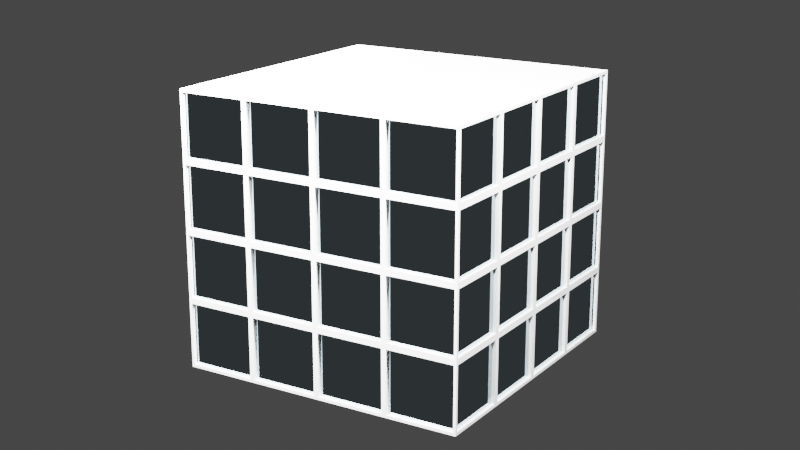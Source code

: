 # Source: Ofis.blend  (saved by Blender 3.5.10; exported with 4.5.12 LTS)
import bpy
from mathutils import Matrix  # noqa: F401  (used for matrix-valued properties, if any)

bpy.ops.wm.read_factory_settings(use_empty=True)
scene = bpy.context.scene
scene.name = 'Scene'

# ---- collections
col_collection = bpy.data.collections.new('Collection'); scene.collection.children.link(col_collection)

# ---- materials (node trees are filled in below, after node groups)
mat_material_001 = bpy.data.materials.new('Material.001')
mat_material_002 = bpy.data.materials.new('Material.002')

# ---- material node trees
mat_material_001.use_nodes = True; mat_material_001.node_tree.nodes.clear()
_N = mat_material_001.node_tree.nodes; _L = mat_material_001.node_tree.links
n0 = _N.new('ShaderNodeBsdfPrincipled'); n0.name = 'Principled BSDF'; n0.location = (10, 300)
n0.distribution = 'GGX'
n0.subsurface_method = 'RANDOM_WALK_SKIN'
n0.inputs[0].default_value = (1.0, 1.0, 1.0, 1.0)
n0.inputs[3].default_value = 1.45
n0.inputs[27].default_value = (0.0, 0.0, 0.0, 1.0)
n0.inputs[28].default_value = 1.0
n1 = _N.new('ShaderNodeOutputMaterial'); n1.name = 'Material Output'; n1.location = (300, 300)
_L.new(n0.outputs[0], n1.inputs[0])
n1.is_active_output = True
mat_material_002.use_nodes = True; mat_material_002.node_tree.nodes.clear()
_N = mat_material_002.node_tree.nodes; _L = mat_material_002.node_tree.links
n0 = _N.new('ShaderNodeOutputMaterial'); n0.name = 'Material Output'; n0.location = (342, 218)
n1 = _N.new('ShaderNodeBsdfGlass'); n1.name = 'Glass BSDF'; n1.location = (150, 219)
n1.distribution = 'BECKMANN'
n1.inputs[0].default_value = (0.4419, 0.5356, 0.5806, 1.0)
n1.inputs[2].default_value = 162.0
_L.new(n1.outputs[0], n0.inputs[0])
n0.is_active_output = True

# ---- world
world_world = bpy.data.worlds.new('World'); scene.world = world_world
world_world.use_nodes = True; world_world.node_tree.nodes.clear()
_N = world_world.node_tree.nodes; _L = world_world.node_tree.links
n0 = _N.new('ShaderNodeOutputWorld'); n0.name = 'World Output'; n0.location = (300, 300)
n1 = _N.new('ShaderNodeBackground'); n1.name = 'Background'; n1.location = (10, 300)
n1.inputs[0].default_value = (0.05088, 0.05088, 0.05088, 1.0)
_L.new(n1.outputs[0], n0.inputs[0])
n0.is_active_output = True
world_world.color = (0.05088, 0.05088, 0.05088)
world_world.use_sun_shadow = False
world_world.sun_shadow_jitter_overblur = 0.0

# ---- cameras
cam_camera_001 = bpy.data.cameras.new('Camera.001')
cam_camera_001.lens = 61.0

# ---- lights
light_trilamp_back = bpy.data.lights.new('TriLamp-Back', 'AREA')
light_trilamp_back.transmission_factor = 0.0
light_trilamp_back.energy = 3131.0
light_trilamp_back.shadow_maximum_resolution = 0.006
light_trilamp_back.use_absolute_resolution = True
light_trilamp_fill = bpy.data.lights.new('TriLamp-Fill', 'AREA')
light_trilamp_fill.transmission_factor = 0.0
light_trilamp_fill.energy = 3131.0
light_trilamp_fill.shadow_maximum_resolution = 0.006
light_trilamp_fill.use_absolute_resolution = True
light_trilamp_key = bpy.data.lights.new('TriLamp-Key', 'AREA')
light_trilamp_key.transmission_factor = 0.0
light_trilamp_key.energy = 6261.0
light_trilamp_key.shadow_maximum_resolution = 0.006
light_trilamp_key.use_absolute_resolution = True

# ---- meshes
me_cube_004 = bpy.data.meshes.new('Cube.004')
me_cube_004.from_pydata([(-1.0, -1.0, -1.0), (-1.0, 1.0, -1.0), (1.0, -1.0, -1.0), (1.0, 1.0, -1.0), (-1.0, -1.0, 0.6063), (-1.0, 1.0, 0.6063), (1.0, 1.0, 0.6063), (1.0, -1.0, 0.6063), (-1.0, 0.0, -1.0), (-1.0, 1.0, -0.1968), (0.0, 1.0, -1.0), (1.0, 1.0, -0.1968), (1.0, 0.0, -1.0), (1.0, -1.0, -0.1968), (0.0, -1.0, -1.0), (-1.0, -1.0, -0.1968), (0.0, -1.0, 0.6063), (1.0, 0.0, 0.6063), (0.0, 1.0, 0.6063), (-1.0, 0.0, 0.6063), (-1.0, 0.0, -0.1968), (0.0, 1.0, -0.1968), (1.0, 0.0, -0.1968), (0.0, -1.0, -0.1968), (0.0, 0.0, -1.0), (0.0, 0.0, 0.6063), (-1.0, -0.5, -1.0), (-1.0, 1.0, -0.5984), (-0.5, 1.0, -1.0), (1.0, 1.0, -0.5984), (1.0, 0.5, -1.0), (1.0, -1.0, -0.5984), (0.5, -1.0, -1.0), (-1.0, -1.0, 0.2047), (-0.5, -1.0, 0.6063), (1.0, -0.5, 0.6063), (0.5, 1.0, 0.6063), (-1.0, 0.5, 0.6063), (-1.0, 0.5, -1.0), (-1.0, 1.0, 0.2047), (0.5, 1.0, -1.0), (1.0, 1.0, 0.2047), (1.0, -0.5, -1.0), (1.0, -1.0, 0.2047), (-0.5, -1.0, -1.0), (-1.0, -1.0, -0.5984), (0.5, -1.0, 0.6063), (1.0, 0.5, 0.6063), (-0.5, 1.0, 0.6063), (-1.0, -0.5, 0.6063), (-1.0, 0.5, -0.1968), (-1.0, -0.5, -0.1968), (-1.0, 0.0, -0.5984), (-1.0, 0.0, 0.2047), (0.5, 1.0, -0.1968), (-0.5, 1.0, -0.1968), (0.0, 1.0, -0.5984), (0.0, 1.0, 0.2047), (1.0, -0.5, -0.1968), (1.0, 0.5, -0.1968), (1.0, 0.0, -0.5984), (1.0, 0.0, 0.2047), (-0.5, -1.0, -0.1968), (0.5, -1.0, -0.1968), (0.0, -1.0, -0.5984), (0.0, -1.0, 0.2047), (0.0, -0.5, -1.0), (0.0, 0.5, -1.0), (-0.5, 0.0, -1.0), (0.5, 0.0, -1.0), (-0.5, 0.0, 0.6063), (0.5, 0.0, 0.6063), (0.0, -0.5, 0.6063), (0.0, 0.5, 0.6063), (0.5, 0.5, 0.6063), (0.5, -0.5, 0.6063), (-0.5, -0.5, 0.6063), (0.5, 0.5, -1.0), (-0.5, 0.5, -1.0), (-0.5, -0.5, -1.0), (0.5, -1.0, 0.2047), (0.5, -1.0, -0.5984), (-0.5, -1.0, -0.5984), (1.0, 0.5, 0.2047), (1.0, 0.5, -0.5984), (1.0, -0.5, -0.5984), (-0.5, 1.0, 0.2047), (-0.5, 1.0, -0.5984), (0.5, 1.0, -0.5984), (-1.0, -0.5, 0.2047), (-1.0, -0.5, -0.5984), (-1.0, 0.5, -0.5984), (-1.0, 0.5, 0.2047), (0.5, 1.0, 0.2047), (1.0, -0.5, 0.2047), (-0.5, -1.0, 0.2047), (0.5, -0.5, -1.0), (-0.5, 0.5, 0.6063), (-0.5178, -1.0, 0.2226), (-0.5178, -1.0, 0.5885), (-0.9822, -1.0, 0.5885), (-0.9822, -1.0, 0.2226), (1.0, -0.5178, 0.2226), (1.0, -0.5178, 0.5885), (1.0, -0.9822, 0.5885), (1.0, -0.9822, 0.2226), (0.5178, 1.0, 0.2226), (0.5178, 1.0, 0.5885), (0.9822, 1.0, 0.5885), (0.9822, 1.0, 0.2226), (-1.0, 0.5178, 0.2226), (-1.0, 0.5178, 0.5885), (-1.0, 0.9822, 0.5885), (-1.0, 0.9822, 0.2226), (-1.0, 0.5178, -0.5806), (-1.0, 0.5178, -0.2147), (-1.0, 0.9822, -0.2147), (-1.0, 0.9822, -0.5806), (-1.0, -0.4822, -0.5806), (-1.0, -0.4822, -0.2147), (-1.0, -0.01785, -0.2147), (-1.0, -0.01785, -0.5806), (-1.0, -0.4822, 0.2226), (-1.0, -0.4822, 0.5885), (-1.0, -0.01785, 0.5885), (-1.0, -0.01785, 0.2226), (0.5178, 1.0, -0.5806), (0.5178, 1.0, -0.2147), (0.9822, 1.0, -0.2147), (0.9822, 1.0, -0.5806), (-0.4822, 1.0, -0.5806), (-0.4822, 1.0, -0.2147), (-0.01785, 1.0, -0.2147), (-0.01785, 1.0, -0.5806), (-0.4822, 1.0, 0.2226), (-0.4822, 1.0, 0.5885), (-0.01785, 1.0, 0.5885), (-0.01785, 1.0, 0.2226), (1.0, -0.5178, -0.5806), (1.0, -0.5178, -0.2147), (1.0, -0.9822, -0.2147), (1.0, -0.9822, -0.5806), (1.0, 0.4822, -0.5806), (1.0, 0.4822, -0.2147), (1.0, 0.01785, -0.2147), (1.0, 0.01785, -0.5806), (1.0, 0.4822, 0.2226), (1.0, 0.4822, 0.5885), (1.0, 0.01785, 0.5885), (1.0, 0.01785, 0.2226), (-0.5178, -1.0, -0.5806), (-0.5178, -1.0, -0.2147), (-0.9822, -1.0, -0.2147), (-0.9822, -1.0, -0.5806), (0.4822, -1.0, -0.5806), (0.4822, -1.0, -0.2147), (0.01785, -1.0, -0.2147), (0.01785, -1.0, -0.5806), (0.4822, -1.0, 0.2226), (0.4822, -1.0, 0.5885), (0.01785, -1.0, 0.5885), (0.01785, -1.0, 0.2226), (0.4822, -1.0, -0.179), (0.4822, -1.0, 0.1869), (0.01785, -1.0, 0.1869), (0.01785, -1.0, -0.179), (0.9822, -1.0, -0.179), (0.9822, -1.0, 0.1869), (0.5178, -1.0, 0.1869), (0.5178, -1.0, -0.179), (0.9822, -1.0, 0.2226), (0.9822, -1.0, 0.5885), (0.5178, -1.0, 0.5885), (0.5178, -1.0, 0.2226), (0.4822, -1.0, -0.9822), (0.4822, -1.0, -0.6163), (0.01785, -1.0, -0.6163), (0.01785, -1.0, -0.9822), (0.9822, -1.0, -0.9822), (0.9822, -1.0, -0.6163), (0.5178, -1.0, -0.6163), (0.5178, -1.0, -0.9822), (0.9822, -1.0, -0.5806), (0.9822, -1.0, -0.2147), (0.5178, -1.0, -0.2147), (0.5178, -1.0, -0.5806), (-0.5178, -1.0, -0.9822), (-0.5178, -1.0, -0.6163), (-0.9822, -1.0, -0.6163), (-0.9822, -1.0, -0.9822), (-0.01785, -1.0, -0.9822), (-0.01785, -1.0, -0.6163), (-0.4822, -1.0, -0.6163), (-0.4822, -1.0, -0.9822), (-0.01785, -1.0, -0.5806), (-0.01785, -1.0, -0.2147), (-0.4822, -1.0, -0.2147), (-0.4822, -1.0, -0.5806), (1.0, 0.4822, -0.179), (1.0, 0.4822, 0.1869), (1.0, 0.01785, 0.1869), (1.0, 0.01785, -0.179), (1.0, 0.9822, -0.179), (1.0, 0.9822, 0.1869), (1.0, 0.5178, 0.1869), (1.0, 0.5178, -0.179), (1.0, 0.9822, 0.2226), (1.0, 0.9822, 0.5885), (1.0, 0.5178, 0.5885), (1.0, 0.5178, 0.2226), (1.0, 0.4822, -0.9822), (1.0, 0.4822, -0.6163), (1.0, 0.01785, -0.6163), (1.0, 0.01785, -0.9822), (1.0, 0.9822, -0.9822), (1.0, 0.9822, -0.6163), (1.0, 0.5178, -0.6163), (1.0, 0.5178, -0.9822), (1.0, 0.9822, -0.5806), (1.0, 0.9822, -0.2147), (1.0, 0.5178, -0.2147), (1.0, 0.5178, -0.5806), (1.0, -0.5178, -0.9822), (1.0, -0.5178, -0.6163), (1.0, -0.9822, -0.6163), (1.0, -0.9822, -0.9822), (1.0, -0.01785, -0.9822), (1.0, -0.01785, -0.6163), (1.0, -0.4822, -0.6163), (1.0, -0.4822, -0.9822), (1.0, -0.01785, -0.5806), (1.0, -0.01785, -0.2147), (1.0, -0.4822, -0.2147), (1.0, -0.4822, -0.5806), (-0.4822, 1.0, -0.179), (-0.4822, 1.0, 0.1869), (-0.01785, 1.0, 0.1869), (-0.01785, 1.0, -0.179), (-0.9822, 1.0, -0.179), (-0.9822, 1.0, 0.1869), (-0.5178, 1.0, 0.1869), (-0.5178, 1.0, -0.179), (-0.9822, 1.0, 0.2226), (-0.9822, 1.0, 0.5885), (-0.5178, 1.0, 0.5885), (-0.5178, 1.0, 0.2226), (-0.4822, 1.0, -0.9822), (-0.4822, 1.0, -0.6163), (-0.01785, 1.0, -0.6163), (-0.01785, 1.0, -0.9822), (-0.9822, 1.0, -0.9822), (-0.9822, 1.0, -0.6163), (-0.5178, 1.0, -0.6163), (-0.5178, 1.0, -0.9822), (-0.9822, 1.0, -0.5806), (-0.9822, 1.0, -0.2147), (-0.5178, 1.0, -0.2147), (-0.5178, 1.0, -0.5806), (0.5178, 1.0, -0.9822), (0.5178, 1.0, -0.6163), (0.9822, 1.0, -0.6163), (0.9822, 1.0, -0.9822), (0.01785, 1.0, -0.9822), (0.01785, 1.0, -0.6163), (0.4822, 1.0, -0.6163), (0.4822, 1.0, -0.9822), (0.01785, 1.0, -0.5806), (0.01785, 1.0, -0.2147), (0.4822, 1.0, -0.2147), (0.4822, 1.0, -0.5806), (-1.0, -0.4822, -0.179), (-1.0, -0.4822, 0.1869), (-1.0, -0.01785, 0.1869), (-1.0, -0.01785, -0.179), (-1.0, -0.9822, -0.179), (-1.0, -0.9822, 0.1869), (-1.0, -0.5178, 0.1869), (-1.0, -0.5178, -0.179), (-1.0, -0.9822, 0.2226), (-1.0, -0.9822, 0.5885), (-1.0, -0.5178, 0.5885), (-1.0, -0.5178, 0.2226), (-1.0, -0.4822, -0.9822), (-1.0, -0.4822, -0.6163), (-1.0, -0.01785, -0.6163), (-1.0, -0.01785, -0.9822), (-1.0, -0.9822, -0.9822), (-1.0, -0.9822, -0.6163), (-1.0, -0.5178, -0.6163), (-1.0, -0.5178, -0.9822), (-1.0, -0.9822, -0.5806), (-1.0, -0.9822, -0.2147), (-1.0, -0.5178, -0.2147), (-1.0, -0.5178, -0.5806), (-1.0, 0.5178, -0.9822), (-1.0, 0.5178, -0.6163), (-1.0, 0.9822, -0.6163), (-1.0, 0.9822, -0.9822), (-1.0, 0.01785, -0.9822), (-1.0, 0.01785, -0.6163), (-1.0, 0.4822, -0.6163), (-1.0, 0.4822, -0.9822), (-1.0, 0.01785, -0.5806), (-1.0, 0.01785, -0.2147), (-1.0, 0.4822, -0.2147), (-1.0, 0.4822, -0.5806), (-1.0, 0.5178, -0.179), (-1.0, 0.5178, 0.1869), (-1.0, 0.9822, 0.1869), (-1.0, 0.9822, -0.179), (-1.0, 0.01785, -0.179), (-1.0, 0.01785, 0.1869), (-1.0, 0.4822, 0.1869), (-1.0, 0.4822, -0.179), (-1.0, 0.01785, 0.2226), (-1.0, 0.01785, 0.5885), (-1.0, 0.4822, 0.5885), (-1.0, 0.4822, 0.2226), (0.5178, 1.0, -0.179), (0.5178, 1.0, 0.1869), (0.9822, 1.0, 0.1869), (0.9822, 1.0, -0.179), (0.01785, 1.0, -0.179), (0.01785, 1.0, 0.1869), (0.4822, 1.0, 0.1869), (0.4822, 1.0, -0.179), (0.01785, 1.0, 0.2226), (0.01785, 1.0, 0.5885), (0.4822, 1.0, 0.5885), (0.4822, 1.0, 0.2226), (1.0, -0.5178, -0.179), (1.0, -0.5178, 0.1869), (1.0, -0.9822, 0.1869), (1.0, -0.9822, -0.179), (1.0, -0.01785, -0.179), (1.0, -0.01785, 0.1869), (1.0, -0.4822, 0.1869), (1.0, -0.4822, -0.179), (1.0, -0.01785, 0.2226), (1.0, -0.01785, 0.5885), (1.0, -0.4822, 0.5885), (1.0, -0.4822, 0.2226), (-0.5178, -1.0, -0.179), (-0.5178, -1.0, 0.1869), (-0.9822, -1.0, 0.1869), (-0.9822, -1.0, -0.179), (-0.01785, -1.0, -0.179), (-0.01785, -1.0, 0.1869), (-0.4822, -1.0, 0.1869), (-0.4822, -1.0, -0.179), (-0.01785, -1.0, 0.2226), (-0.01785, -1.0, 0.5885), (-0.4822, -1.0, 0.5885), (-0.4822, -1.0, 0.2226), (-0.5178, -0.9773, 0.5885), (-0.5178, -0.9773, 0.2226), (-0.9822, -0.9773, 0.2226), (-0.9822, -0.9773, 0.5885), (0.9773, -0.5178, 0.5885), (0.9773, -0.5178, 0.2226), (0.9773, -0.9822, 0.2226), (0.9773, -0.9822, 0.5885), (0.5178, 0.9773, 0.5885), (0.5178, 0.9773, 0.2226), (0.9822, 0.9773, 0.2226), (0.9822, 0.9773, 0.5885), (-0.9773, 0.5178, 0.5885), (-0.9773, 0.5178, 0.2226), (-0.9773, 0.9822, 0.2226), (-0.9773, 0.9822, 0.5885), (-0.9773, 0.5178, -0.2147), (-0.9773, 0.5178, -0.5806), (-0.9773, 0.9822, -0.5806), (-0.9773, 0.9822, -0.2147), (-0.9773, -0.4822, -0.2147), (-0.9773, -0.4822, -0.5806), (-0.9773, -0.01785, -0.5806), (-0.9773, -0.01785, -0.2147), (-0.9773, -0.4822, 0.5885), (-0.9773, -0.4822, 0.2226), (-0.9773, -0.01785, 0.2226), (-0.9773, -0.01785, 0.5885), (0.5178, 0.9773, -0.2147), (0.5178, 0.9773, -0.5806), (0.9822, 0.9773, -0.5806), (0.9822, 0.9773, -0.2147), (-0.4822, 0.9773, -0.2147), (-0.4822, 0.9773, -0.5806), (-0.01785, 0.9773, -0.5806), (-0.01785, 0.9773, -0.2147), (-0.4822, 0.9773, 0.5885), (-0.4822, 0.9773, 0.2226), (-0.01785, 0.9773, 0.2226), (-0.01785, 0.9773, 0.5885), (0.9773, -0.5178, -0.2147), (0.9773, -0.5178, -0.5806), (0.9773, -0.9822, -0.5806), (0.9773, -0.9822, -0.2147), (0.9773, 0.4822, -0.2147), (0.9773, 0.4822, -0.5806), (0.9773, 0.01785, -0.5806), (0.9773, 0.01785, -0.2147), (0.9773, 0.4822, 0.5885), (0.9773, 0.4822, 0.2226), (0.9773, 0.01785, 0.2226), (0.9773, 0.01785, 0.5885), (-0.5178, -0.9773, -0.2147), (-0.5178, -0.9773, -0.5806), (-0.9822, -0.9773, -0.5806), (-0.9822, -0.9773, -0.2147), (0.4822, -0.9773, -0.2147), (0.4822, -0.9773, -0.5806), (0.01785, -0.9773, -0.5806), (0.01785, -0.9773, -0.2147), (0.4822, -0.9773, 0.5885), (0.4822, -0.9773, 0.2226), (0.01785, -0.9773, 0.2226), (0.01785, -0.9773, 0.5885), (0.4822, -0.9773, 0.1869), (0.4822, -0.9773, -0.179), (0.01785, -0.9773, -0.179), (0.01785, -0.9773, 0.1869), (0.9822, -0.9773, 0.1869), (0.9822, -0.9773, -0.179), (0.5178, -0.9773, -0.179), (0.5178, -0.9773, 0.1869), (0.9822, -0.9773, 0.5885), (0.9822, -0.9773, 0.2226), (0.5178, -0.9773, 0.2226), (0.5178, -0.9773, 0.5885), (0.4822, -0.9773, -0.6163), (0.4822, -0.9773, -0.9822), (0.01785, -0.9773, -0.9822), (0.01785, -0.9773, -0.6163), (0.9822, -0.9773, -0.6163), (0.9822, -0.9773, -0.9822), (0.5178, -0.9773, -0.9822), (0.5178, -0.9773, -0.6163), (0.9822, -0.9773, -0.2147), (0.9822, -0.9773, -0.5806), (0.5178, -0.9773, -0.5806), (0.5178, -0.9773, -0.2147), (-0.5178, -0.9773, -0.6163), (-0.5178, -0.9773, -0.9822), (-0.9822, -0.9773, -0.9822), (-0.9822, -0.9773, -0.6163), (-0.01785, -0.9773, -0.6163), (-0.01785, -0.9773, -0.9822), (-0.4822, -0.9773, -0.9822), (-0.4822, -0.9773, -0.6163), (-0.01785, -0.9773, -0.2147), (-0.01785, -0.9773, -0.5806), (-0.4822, -0.9773, -0.5806), (-0.4822, -0.9773, -0.2147), (0.9773, 0.4822, 0.1869), (0.9773, 0.4822, -0.179), (0.9773, 0.01785, -0.179), (0.9773, 0.01785, 0.1869), (0.9773, 0.9822, 0.1869), (0.9773, 0.9822, -0.179), (0.9773, 0.5178, -0.179), (0.9773, 0.5178, 0.1869), (0.9773, 0.9822, 0.5885), (0.9773, 0.9822, 0.2226), (0.9773, 0.5178, 0.2226), (0.9773, 0.5178, 0.5885), (0.9773, 0.4822, -0.6163), (0.9773, 0.4822, -0.9822), (0.9773, 0.01785, -0.9822), (0.9773, 0.01785, -0.6163), (0.9773, 0.9822, -0.6163), (0.9773, 0.9822, -0.9822), (0.9773, 0.5178, -0.9822), (0.9773, 0.5178, -0.6163), (0.9773, 0.9822, -0.2147), (0.9773, 0.9822, -0.5806), (0.9773, 0.5178, -0.5806), (0.9773, 0.5178, -0.2147), (0.9773, -0.5178, -0.6163), (0.9773, -0.5178, -0.9822), (0.9773, -0.9822, -0.9822), (0.9773, -0.9822, -0.6163), (0.9773, -0.01785, -0.6163), (0.9773, -0.01785, -0.9822), (0.9773, -0.4822, -0.9822), (0.9773, -0.4822, -0.6163), (0.9773, -0.01785, -0.2147), (0.9773, -0.01785, -0.5806), (0.9773, -0.4822, -0.5806), (0.9773, -0.4822, -0.2147), (-0.4822, 0.9773, 0.1869), (-0.4822, 0.9773, -0.179), (-0.01785, 0.9773, -0.179), (-0.01785, 0.9773, 0.1869), (-0.9822, 0.9773, 0.1869), (-0.9822, 0.9773, -0.179), (-0.5178, 0.9773, -0.179), (-0.5178, 0.9773, 0.1869), (-0.9822, 0.9773, 0.5885), (-0.9822, 0.9773, 0.2226), (-0.5178, 0.9773, 0.2226), (-0.5178, 0.9773, 0.5885), (-0.4822, 0.9773, -0.6163), (-0.4822, 0.9773, -0.9822), (-0.01785, 0.9773, -0.9822), (-0.01785, 0.9773, -0.6163), (-0.9822, 0.9773, -0.6163), (-0.9822, 0.9773, -0.9822), (-0.5178, 0.9773, -0.9822), (-0.5178, 0.9773, -0.6163), (-0.9822, 0.9773, -0.2147), (-0.9822, 0.9773, -0.5806), (-0.5178, 0.9773, -0.5806), (-0.5178, 0.9773, -0.2147), (0.5178, 0.9773, -0.6163), (0.5178, 0.9773, -0.9822), (0.9822, 0.9773, -0.9822), (0.9822, 0.9773, -0.6163), (0.01785, 0.9773, -0.6163), (0.01785, 0.9773, -0.9822), (0.4822, 0.9773, -0.9822), (0.4822, 0.9773, -0.6163), (0.01785, 0.9773, -0.2147), (0.01785, 0.9773, -0.5806), (0.4822, 0.9773, -0.5806), (0.4822, 0.9773, -0.2147), (-0.9773, -0.4822, 0.1869), (-0.9773, -0.4822, -0.179), (-0.9773, -0.01785, -0.179), (-0.9773, -0.01785, 0.1869), (-0.9773, -0.9822, -0.179), (-0.9773, -0.9822, 0.1869), (-0.9773, -0.5178, -0.179), (-0.9773, -0.5178, 0.1869), (-0.9773, -0.9822, 0.2226), (-0.9773, -0.9822, 0.5885), (-0.9773, -0.5178, 0.2226), (-0.9773, -0.5178, 0.5885), (-0.9773, -0.4822, -0.6163), (-0.9773, -0.4822, -0.9822), (-0.9773, -0.01785, -0.9822), (-0.9773, -0.01785, -0.6163), (-0.9773, -0.9822, -0.9822), (-0.9773, -0.9822, -0.6163), (-0.9773, -0.5178, -0.9822), (-0.9773, -0.5178, -0.6163), (-0.9773, -0.9822, -0.5806), (-0.9773, -0.9822, -0.2147), (-0.9773, -0.5178, -0.5806), (-0.9773, -0.5178, -0.2147), (-0.9773, 0.5178, -0.6163), (-0.9773, 0.5178, -0.9822), (-0.9773, 0.9822, -0.9822), (-0.9773, 0.9822, -0.6163), (-0.9773, 0.01785, -0.6163), (-0.9773, 0.01785, -0.9822), (-0.9773, 0.4822, -0.9822), (-0.9773, 0.4822, -0.6163), (-0.9773, 0.01785, -0.2147), (-0.9773, 0.01785, -0.5806), (-0.9773, 0.4822, -0.5806), (-0.9773, 0.4822, -0.2147), (-0.9773, 0.5178, 0.1869), (-0.9773, 0.5178, -0.179), (-0.9773, 0.9822, -0.179), (-0.9773, 0.9822, 0.1869), (-0.9773, 0.01785, 0.1869), (-0.9773, 0.01785, -0.179), (-0.9773, 0.4822, -0.179), (-0.9773, 0.4822, 0.1869), (-0.9773, 0.01785, 0.5885), (-0.9773, 0.01785, 0.2226), (-0.9773, 0.4822, 0.2226), (-0.9773, 0.4822, 0.5885), (0.5178, 0.9773, 0.1869), (0.5178, 0.9773, -0.179), (0.9822, 0.9773, -0.179), (0.9822, 0.9773, 0.1869), (0.01785, 0.9773, 0.1869), (0.01785, 0.9773, -0.179), (0.4822, 0.9773, -0.179), (0.4822, 0.9773, 0.1869), (0.01785, 0.9773, 0.5885), (0.01785, 0.9773, 0.2226), (0.4822, 0.9773, 0.2226), (0.4822, 0.9773, 0.5885), (0.9773, -0.5178, 0.1869), (0.9773, -0.5178, -0.179), (0.9773, -0.9822, -0.179), (0.9773, -0.9822, 0.1869), (0.9773, -0.01785, 0.1869), (0.9773, -0.01785, -0.179), (0.9773, -0.4822, -0.179), (0.9773, -0.4822, 0.1869), (0.9773, -0.01785, 0.5885), (0.9773, -0.01785, 0.2226), (0.9773, -0.4822, 0.2226), (0.9773, -0.4822, 0.5885), (-0.5178, -0.9773, 0.1869), (-0.5178, -0.9773, -0.179), (-0.9822, -0.9773, -0.179), (-0.9822, -0.9773, 0.1869), (-0.01785, -0.9773, 0.1869), (-0.01785, -0.9773, -0.179), (-0.4822, -0.9773, -0.179), (-0.4822, -0.9773, 0.1869), (-0.01785, -0.9773, 0.5885), (-0.01785, -0.9773, 0.2226), (-0.4822, -0.9773, 0.2226), (-0.4822, -0.9773, 0.5885)], [], [(97, 48, 5, 37), (96, 42, 2, 32), (174, 175, 430, 431), (226, 227, 482, 483), (278, 279, 535, 534), (330, 331, 586, 587), (120, 121, 376, 377), (172, 173, 428, 429), (224, 225, 480, 481), (276, 277, 532, 533), (328, 329, 584, 585), (119, 120, 377, 374), (171, 172, 429, 426), (223, 224, 481, 478), (275, 276, 533, 531), (327, 328, 585, 582), (121, 118, 375, 376), (173, 170, 427, 428), (79, 66, 14, 44), (78, 67, 24, 68), (77, 30, 12, 69), (76, 70, 19, 49), (75, 71, 25, 72), (74, 36, 18, 73), (71, 74, 73, 25), (17, 47, 74, 71), (47, 6, 36, 74), (46, 75, 72, 16), (7, 35, 75, 46), (35, 17, 71, 75), (34, 76, 49, 4), (16, 72, 76, 34), (72, 25, 70, 76), (67, 77, 69, 24), (10, 40, 77, 67), (40, 3, 30, 77), (38, 78, 68, 8), (1, 28, 78, 38), (28, 10, 67, 78), (26, 79, 44, 0), (8, 68, 79, 26), (68, 24, 66, 79), (225, 222, 479, 480), (277, 274, 530, 532), (329, 326, 583, 584), (118, 119, 374, 375), (170, 171, 426, 427), (222, 223, 478, 479), (274, 275, 531, 530), (326, 327, 582, 583), (116, 117, 372, 373), (168, 169, 424, 425), (220, 221, 476, 477), (272, 273, 528, 529), (324, 325, 580, 581), (115, 116, 373, 370), (167, 168, 425, 422), (219, 220, 477, 474), (271, 272, 529, 526), (323, 324, 581, 578), (117, 114, 371, 372), (169, 166, 423, 424), (221, 218, 475, 476), (273, 270, 527, 528), (325, 322, 579, 580), (114, 115, 370, 371), (166, 167, 422, 423), (218, 219, 474, 475), (270, 271, 526, 527), (322, 323, 578, 579), (112, 113, 368, 369), (164, 165, 420, 421), (216, 217, 472, 473), (268, 269, 524, 525), (320, 321, 576, 577), (111, 112, 369, 366), (163, 164, 421, 418), (215, 216, 473, 470), (267, 268, 525, 522), (319, 320, 577, 574), (113, 110, 367, 368), (165, 162, 419, 420), (217, 214, 471, 472), (269, 266, 523, 524), (321, 318, 575, 576), (110, 111, 366, 367), (162, 163, 418, 419), (214, 215, 470, 471), (266, 267, 522, 523), (318, 319, 574, 575), (66, 96, 32, 14), (24, 69, 96, 66), (69, 12, 42, 96), (70, 97, 37, 19), (25, 73, 97, 70), (73, 18, 48, 97), (95, 34, 99, 98), (34, 4, 100, 99), (4, 33, 101, 100), (33, 95, 98, 101), (94, 35, 103, 102), (35, 7, 104, 103), (7, 43, 105, 104), (43, 94, 102, 105), (93, 36, 107, 106), (36, 6, 108, 107), (6, 41, 109, 108), (41, 93, 106, 109), (92, 37, 111, 110), (37, 5, 112, 111), (5, 39, 113, 112), (39, 92, 110, 113), (91, 50, 115, 114), (50, 9, 116, 115), (9, 27, 117, 116), (27, 91, 114, 117), (90, 51, 119, 118), (51, 20, 120, 119), (20, 52, 121, 120), (52, 90, 118, 121), (89, 49, 123, 122), (49, 19, 124, 123), (19, 53, 125, 124), (53, 89, 122, 125), (88, 54, 127, 126), (54, 11, 128, 127), (11, 29, 129, 128), (29, 88, 126, 129), (87, 55, 131, 130), (55, 21, 132, 131), (21, 56, 133, 132), (56, 87, 130, 133), (86, 48, 135, 134), (48, 18, 136, 135), (18, 57, 137, 136), (57, 86, 134, 137), (85, 58, 139, 138), (58, 13, 140, 139), (13, 31, 141, 140), (31, 85, 138, 141), (84, 59, 143, 142), (59, 22, 144, 143), (22, 60, 145, 144), (60, 84, 142, 145), (83, 47, 147, 146), (47, 17, 148, 147), (17, 61, 149, 148), (61, 83, 146, 149), (82, 62, 151, 150), (62, 15, 152, 151), (15, 45, 153, 152), (45, 82, 150, 153), (81, 63, 155, 154), (63, 23, 156, 155), (23, 64, 157, 156), (64, 81, 154, 157), (80, 46, 159, 158), (46, 16, 160, 159), (16, 65, 161, 160), (65, 80, 158, 161), (63, 80, 163, 162), (80, 65, 164, 163), (65, 23, 165, 164), (23, 63, 162, 165), (13, 43, 167, 166), (43, 80, 168, 167), (80, 63, 169, 168), (63, 13, 166, 169), (43, 7, 171, 170), (7, 46, 172, 171), (46, 80, 173, 172), (80, 43, 170, 173), (32, 81, 175, 174), (81, 64, 176, 175), (64, 14, 177, 176), (14, 32, 174, 177), (2, 31, 179, 178), (31, 81, 180, 179), (81, 32, 181, 180), (32, 2, 178, 181), (31, 13, 183, 182), (13, 63, 184, 183), (63, 81, 185, 184), (81, 31, 182, 185), (44, 82, 187, 186), (82, 45, 188, 187), (45, 0, 189, 188), (0, 44, 186, 189), (14, 64, 191, 190), (64, 82, 192, 191), (82, 44, 193, 192), (44, 14, 190, 193), (64, 23, 195, 194), (23, 62, 196, 195), (62, 82, 197, 196), (82, 64, 194, 197), (59, 83, 199, 198), (83, 61, 200, 199), (61, 22, 201, 200), (22, 59, 198, 201), (11, 41, 203, 202), (41, 83, 204, 203), (83, 59, 205, 204), (59, 11, 202, 205), (41, 6, 207, 206), (6, 47, 208, 207), (47, 83, 209, 208), (83, 41, 206, 209), (30, 84, 211, 210), (84, 60, 212, 211), (60, 12, 213, 212), (12, 30, 210, 213), (3, 29, 215, 214), (29, 84, 216, 215), (84, 30, 217, 216), (30, 3, 214, 217), (29, 11, 219, 218), (11, 59, 220, 219), (59, 84, 221, 220), (84, 29, 218, 221), (42, 85, 223, 222), (85, 31, 224, 223), (31, 2, 225, 224), (2, 42, 222, 225), (12, 60, 227, 226), (60, 85, 228, 227), (85, 42, 229, 228), (42, 12, 226, 229), (60, 22, 231, 230), (22, 58, 232, 231), (58, 85, 233, 232), (85, 60, 230, 233), (55, 86, 235, 234), (86, 57, 236, 235), (57, 21, 237, 236), (21, 55, 234, 237), (9, 39, 239, 238), (39, 86, 240, 239), (86, 55, 241, 240), (55, 9, 238, 241), (39, 5, 243, 242), (5, 48, 244, 243), (48, 86, 245, 244), (86, 39, 242, 245), (28, 87, 247, 246), (87, 56, 248, 247), (56, 10, 249, 248), (10, 28, 246, 249), (1, 27, 251, 250), (27, 87, 252, 251), (87, 28, 253, 252), (28, 1, 250, 253), (27, 9, 255, 254), (9, 55, 256, 255), (55, 87, 257, 256), (87, 27, 254, 257), (40, 88, 259, 258), (88, 29, 260, 259), (29, 3, 261, 260), (3, 40, 258, 261), (10, 56, 263, 262), (56, 88, 264, 263), (88, 40, 265, 264), (40, 10, 262, 265), (56, 21, 267, 266), (21, 54, 268, 267), (54, 88, 269, 268), (88, 56, 266, 269), (51, 89, 271, 270), (89, 53, 272, 271), (53, 20, 273, 272), (20, 51, 270, 273), (15, 33, 275, 274), (33, 89, 276, 275), (89, 51, 277, 276), (51, 15, 274, 277), (33, 4, 279, 278), (4, 49, 280, 279), (49, 89, 281, 280), (89, 33, 278, 281), (26, 90, 283, 282), (90, 52, 284, 283), (52, 8, 285, 284), (8, 26, 282, 285), (0, 45, 287, 286), (45, 90, 288, 287), (90, 26, 289, 288), (26, 0, 286, 289), (45, 15, 291, 290), (15, 51, 292, 291), (51, 90, 293, 292), (90, 45, 290, 293), (38, 91, 295, 294), (91, 27, 296, 295), (27, 1, 297, 296), (1, 38, 294, 297), (8, 52, 299, 298), (52, 91, 300, 299), (91, 38, 301, 300), (38, 8, 298, 301), (52, 20, 303, 302), (20, 50, 304, 303), (50, 91, 305, 304), (91, 52, 302, 305), (50, 92, 307, 306), (92, 39, 308, 307), (39, 9, 309, 308), (9, 50, 306, 309), (20, 53, 311, 310), (53, 92, 312, 311), (92, 50, 313, 312), (50, 20, 310, 313), (53, 19, 315, 314), (19, 37, 316, 315), (37, 92, 317, 316), (92, 53, 314, 317), (54, 93, 319, 318), (93, 41, 320, 319), (41, 11, 321, 320), (11, 54, 318, 321), (21, 57, 323, 322), (57, 93, 324, 323), (93, 54, 325, 324), (54, 21, 322, 325), (57, 18, 327, 326), (18, 36, 328, 327), (36, 93, 329, 328), (93, 57, 326, 329), (58, 94, 331, 330), (94, 43, 332, 331), (43, 13, 333, 332), (13, 58, 330, 333), (22, 61, 335, 334), (61, 94, 336, 335), (94, 58, 337, 336), (58, 22, 334, 337), (61, 17, 339, 338), (17, 35, 340, 339), (35, 94, 341, 340), (94, 61, 338, 341), (62, 95, 343, 342), (95, 33, 344, 343), (33, 15, 345, 344), (15, 62, 342, 345), (23, 65, 347, 346), (65, 95, 348, 347), (95, 62, 349, 348), (62, 23, 346, 349), (65, 16, 351, 350), (16, 34, 352, 351), (34, 95, 353, 352), (95, 65, 350, 353), (122, 123, 378, 379), (333, 330, 587, 588), (281, 278, 534, 536), (229, 226, 483, 484), (177, 174, 431, 432), (125, 122, 379, 380), (331, 332, 589, 586), (279, 280, 537, 535), (227, 228, 485, 482), (175, 176, 433, 430), (123, 124, 381, 378), (332, 333, 588, 589), (280, 281, 536, 537), (228, 229, 484, 485), (176, 177, 432, 433), (124, 125, 380, 381), (334, 335, 590, 591), (282, 283, 538, 539), (230, 231, 486, 487), (178, 179, 434, 435), (126, 127, 382, 383), (337, 334, 591, 592), (285, 282, 539, 540), (233, 230, 487, 488), (181, 178, 435, 436), (129, 126, 383, 384), (335, 336, 593, 590), (283, 284, 541, 538), (231, 232, 489, 486), (179, 180, 437, 434), (127, 128, 385, 382), (336, 337, 592, 593), (284, 285, 540, 541), (232, 233, 488, 489), (180, 181, 436, 437), (128, 129, 384, 385), (338, 339, 594, 595), (286, 287, 543, 542), (234, 235, 490, 491), (182, 183, 438, 439), (130, 131, 386, 387), (341, 338, 595, 596), (289, 286, 542, 544), (237, 234, 491, 492), (185, 182, 439, 440), (133, 130, 387, 388), (339, 340, 597, 594), (287, 288, 545, 543), (235, 236, 493, 490), (183, 184, 441, 438), (131, 132, 389, 386), (340, 341, 596, 597), (288, 289, 544, 545), (236, 237, 492, 493), (184, 185, 440, 441), (132, 133, 388, 389), (342, 343, 598, 599), (290, 291, 547, 546), (238, 239, 494, 495), (186, 187, 442, 443), (134, 135, 390, 391), (345, 342, 599, 600), (293, 290, 546, 548), (241, 238, 495, 496), (189, 186, 443, 444), (137, 134, 391, 392), (343, 344, 601, 598), (291, 292, 549, 547), (239, 240, 497, 494), (187, 188, 445, 442), (135, 136, 393, 390), (344, 345, 600, 601), (292, 293, 548, 549), (240, 241, 496, 497), (188, 189, 444, 445), (136, 137, 392, 393), (346, 347, 602, 603), (294, 295, 550, 551), (242, 243, 498, 499), (190, 191, 446, 447), (138, 139, 394, 395), (349, 346, 603, 604), (297, 294, 551, 552), (245, 242, 499, 500), (193, 190, 447, 448), (141, 138, 395, 396), (347, 348, 605, 602), (295, 296, 553, 550), (243, 244, 501, 498), (191, 192, 449, 446), (139, 140, 397, 394), (348, 349, 604, 605), (296, 297, 552, 553), (244, 245, 500, 501), (192, 193, 448, 449), (140, 141, 396, 397), (350, 351, 606, 607), (298, 299, 554, 555), (246, 247, 502, 503), (194, 195, 450, 451), (142, 143, 398, 399), (353, 350, 607, 608), (301, 298, 555, 556), (249, 246, 503, 504), (197, 194, 451, 452), (145, 142, 399, 400), (351, 352, 609, 606), (299, 300, 557, 554), (247, 248, 505, 502), (195, 196, 453, 450), (143, 144, 401, 398), (352, 353, 608, 609), (300, 301, 556, 557), (248, 249, 504, 505), (196, 197, 452, 453), (144, 145, 400, 401), (302, 303, 558, 559), (250, 251, 506, 507), (198, 199, 454, 455), (146, 147, 402, 403), (305, 302, 559, 560), (253, 250, 507, 508), (201, 198, 455, 456), (149, 146, 403, 404), (303, 304, 561, 558), (251, 252, 509, 506), (199, 200, 457, 454), (147, 148, 405, 402), (304, 305, 560, 561), (252, 253, 508, 509), (200, 201, 456, 457), (148, 149, 404, 405), (306, 307, 562, 563), (254, 255, 510, 511), (202, 203, 458, 459), (150, 151, 406, 407), (98, 99, 354, 355), (309, 306, 563, 564), (257, 254, 511, 512), (205, 202, 459, 460), (153, 150, 407, 408), (101, 98, 355, 356), (307, 308, 565, 562), (255, 256, 513, 510), (203, 204, 461, 458), (151, 152, 409, 406), (99, 100, 357, 354), (308, 309, 564, 565), (256, 257, 512, 513), (204, 205, 460, 461), (152, 153, 408, 409), (100, 101, 356, 357), (310, 311, 566, 567), (258, 259, 514, 515), (206, 207, 462, 463), (154, 155, 410, 411), (102, 103, 358, 359), (313, 310, 567, 568), (261, 258, 515, 516), (209, 206, 463, 464), (157, 154, 411, 412), (105, 102, 359, 360), (311, 312, 569, 566), (259, 260, 517, 514), (207, 208, 465, 462), (155, 156, 413, 410), (103, 104, 361, 358), (312, 313, 568, 569), (260, 261, 516, 517), (208, 209, 464, 465), (156, 157, 412, 413), (104, 105, 360, 361), (314, 315, 570, 571), (262, 263, 518, 519), (210, 211, 466, 467), (158, 159, 414, 415), (106, 107, 362, 363), (317, 314, 571, 572), (265, 262, 519, 520), (213, 210, 467, 468), (161, 158, 415, 416), (109, 106, 363, 364), (315, 316, 573, 570), (263, 264, 521, 518), (211, 212, 469, 466), (159, 160, 417, 414), (107, 108, 365, 362), (316, 317, 572, 573), (264, 265, 520, 521), (212, 213, 468, 469), (160, 161, 416, 417), (108, 109, 364, 365)])
_uv = me_cube_004.uv_layers.new(name='UVMap')
_uv.uv.foreach_set('vector', [0.5758, 0.2812, 0.5758, 0.3125, 0.5758, 0.25, 0.5758, 0.1875, 0.3125, 0.6875, 0.375, 0.6875, 0.375, 0.75, 0.3125, 0.75, 0.3772, 0.8147, 0.423, 0.8147, 0.423, 0.8147, 0.3772, 0.8147, 0.3772, 0.6272, 0.423, 0.6272, 0.423, 0.6272, 0.3772, 0.6272, 0.5278, 0.002231, 0.5736, 0.002231, 0.5736, 0.002231, 0.5278, 0.002231, 0.4776, 0.6897, 0.5234, 0.6897, 0.5234, 0.6897, 0.4776, 0.6897, 0.4732, 0.1228, 0.4274, 0.1228, 0.4274, 0.1228, 0.4732, 0.1228, 0.5736, 0.8103, 0.5278, 0.8103, 0.5278, 0.8103, 0.5736, 0.8103, 0.423, 0.7478, 0.3772, 0.7478, 0.3772, 0.7478, 0.423, 0.7478, 0.5234, 0.06027, 0.4776, 0.06027, 0.4776, 0.06027, 0.5234, 0.06027, 0.5736, 0.4353, 0.5278, 0.4353, 0.5278, 0.4353, 0.5736, 0.4353, 0.4732, 0.06473, 0.4732, 0.1228, 0.4732, 0.1228, 0.4732, 0.06473, 0.5736, 0.7522, 0.5736, 0.8103, 0.5736, 0.8103, 0.5736, 0.7522, 0.423, 0.6897, 0.423, 0.7478, 0.423, 0.7478, 0.423, 0.6897, 0.5234, 0.002231, 0.5234, 0.06027, 0.5234, 0.06027, 0.5234, 0.002231, 0.5736, 0.3772, 0.5736, 0.4353, 0.5736, 0.4353, 0.5736, 0.3772, 0.4274, 0.1228, 0.4274, 0.06473, 0.4274, 0.06473, 0.4274, 0.1228, 0.5278, 0.8103, 0.5278, 0.7522, 0.5278, 0.7522, 0.5278, 0.8103, 0.1875, 0.6875, 0.25, 0.6875, 0.25, 0.75, 0.1875, 0.75, 0.1875, 0.5625, 0.25, 0.5625, 0.25, 0.625, 0.1875, 0.625, 0.3125, 0.5625, 0.375, 0.5625, 0.375, 0.625, 0.3125, 0.625, 0.5758, 0.2188, 0.5758, 0.25, 0.5758, 0.125, 0.5758, 0.0625, 0.5758, 0.5312, 0.5758, 0.5, 0.5758, 0.375, 0.5758, 0.375, 0.5758, 0.4688, 0.5758, 0.4375, 0.5758, 0.375, 0.5758, 0.375, 0.5758, 0.5, 0.5758, 0.4688, 0.5758, 0.375, 0.5758, 0.375, 0.5758, 0.625, 0.5758, 0.5625, 0.5758, 0.4688, 0.5758, 0.5, 0.5758, 0.5625, 0.5758, 0.5, 0.5758, 0.4375, 0.5758, 0.4688, 0.5758, 0.5625, 0.5758, 0.5312, 0.5758, 0.375, 0.5758, 0.375, 0.5758, 0.75, 0.5758, 0.6875, 0.5758, 0.5312, 0.5758, 0.5625, 0.5758, 0.6875, 0.5758, 0.625, 0.5758, 0.5, 0.5758, 0.5312, 0.5758, 0.1875, 0.5758, 0.2188, 0.5758, 0.0625, 0.5758, 0.0, 0.5758, 0.375, 0.5758, 0.375, 0.5758, 0.2188, 0.5758, 0.1875, 0.5758, 0.375, 0.5758, 0.375, 0.5758, 0.25, 0.5758, 0.2188, 0.25, 0.5625, 0.3125, 0.5625, 0.3125, 0.625, 0.25, 0.625, 0.25, 0.5, 0.3125, 0.5, 0.3125, 0.5625, 0.25, 0.5625, 0.3125, 0.5, 0.375, 0.5, 0.375, 0.5625, 0.3125, 0.5625, 0.125, 0.5625, 0.1875, 0.5625, 0.1875, 0.625, 0.125, 0.625, 0.125, 0.5, 0.1875, 0.5, 0.1875, 0.5625, 0.125, 0.5625, 0.1875, 0.5, 0.25, 0.5, 0.25, 0.5625, 0.1875, 0.5625, 0.125, 0.6875, 0.1875, 0.6875, 0.1875, 0.75, 0.125, 0.75, 0.125, 0.625, 0.1875, 0.625, 0.1875, 0.6875, 0.125, 0.6875, 0.1875, 0.625, 0.25, 0.625, 0.25, 0.6875, 0.1875, 0.6875, 0.3772, 0.7478, 0.3772, 0.6897, 0.3772, 0.6897, 0.3772, 0.7478, 0.4776, 0.06027, 0.4776, 0.002231, 0.4776, 0.002231, 0.4776, 0.06027, 0.5278, 0.4353, 0.5278, 0.3772, 0.5278, 0.3772, 0.5278, 0.4353, 0.4274, 0.06473, 0.4732, 0.06473, 0.4732, 0.06473, 0.4274, 0.06473, 0.5278, 0.7522, 0.5736, 0.7522, 0.5736, 0.7522, 0.5278, 0.7522, 0.3772, 0.6897, 0.423, 0.6897, 0.423, 0.6897, 0.3772, 0.6897, 0.4776, 0.002231, 0.5234, 0.002231, 0.5234, 0.002231, 0.4776, 0.002231, 0.5278, 0.3772, 0.5736, 0.3772, 0.5736, 0.3772, 0.5278, 0.3772, 0.4732, 0.2478, 0.4274, 0.2478, 0.4274, 0.2478, 0.4732, 0.2478, 0.5234, 0.8103, 0.4776, 0.8103, 0.4776, 0.8103, 0.5234, 0.8103, 0.4732, 0.5603, 0.4274, 0.5603, 0.4274, 0.5603, 0.4732, 0.5603, 0.5234, 0.1228, 0.4776, 0.1228, 0.4776, 0.1228, 0.5234, 0.1228, 0.5234, 0.4353, 0.4776, 0.4353, 0.4776, 0.4353, 0.5234, 0.4353, 0.4732, 0.1897, 0.4732, 0.2478, 0.4732, 0.2478, 0.4732, 0.1897, 0.5234, 0.7522, 0.5234, 0.8103, 0.5234, 0.8103, 0.5234, 0.7522, 0.4732, 0.5022, 0.4732, 0.5603, 0.4732, 0.5603, 0.4732, 0.5022, 0.5234, 0.06473, 0.5234, 0.1228, 0.5234, 0.1228, 0.5234, 0.06473, 0.5234, 0.3772, 0.5234, 0.4353, 0.5234, 0.4353, 0.5234, 0.3772, 0.4274, 0.2478, 0.4274, 0.1897, 0.4274, 0.1897, 0.4274, 0.2478, 0.4776, 0.8103, 0.4776, 0.7522, 0.4776, 0.7522, 0.4776, 0.8103, 0.4274, 0.5603, 0.4274, 0.5022, 0.4274, 0.5022, 0.4274, 0.5603, 0.4776, 0.1228, 0.4776, 0.06473, 0.4776, 0.06473, 0.4776, 0.1228, 0.4776, 0.4353, 0.4776, 0.3772, 0.4776, 0.3772, 0.4776, 0.4353, 0.4274, 0.1897, 0.4732, 0.1897, 0.4732, 0.1897, 0.4274, 0.1897, 0.4776, 0.7522, 0.5234, 0.7522, 0.5234, 0.7522, 0.4776, 0.7522, 0.4274, 0.5022, 0.4732, 0.5022, 0.4732, 0.5022, 0.4274, 0.5022, 0.4776, 0.06473, 0.5234, 0.06473, 0.5234, 0.06473, 0.4776, 0.06473, 0.4776, 0.3772, 0.5234, 0.3772, 0.5234, 0.3772, 0.4776, 0.3772, 0.5736, 0.2478, 0.5278, 0.2478, 0.5278, 0.2478, 0.5736, 0.2478, 0.5234, 0.8728, 0.4776, 0.8728, 0.4776, 0.8728, 0.5234, 0.8728, 0.423, 0.5603, 0.3772, 0.5603, 0.3772, 0.5603, 0.423, 0.5603, 0.4732, 0.4353, 0.4274, 0.4353, 0.4274, 0.4353, 0.4732, 0.4353, 0.5234, 0.4978, 0.4776, 0.4978, 0.4776, 0.4978, 0.5234, 0.4978, 0.5736, 0.1897, 0.5736, 0.2478, 0.5736, 0.2478, 0.5736, 0.1897, 0.5234, 0.8147, 0.5234, 0.8728, 0.5234, 0.8728, 0.5234, 0.8147, 0.423, 0.5022, 0.423, 0.5603, 0.423, 0.5603, 0.423, 0.5022, 0.4732, 0.3772, 0.4732, 0.4353, 0.4732, 0.4353, 0.4732, 0.3772, 0.5234, 0.4397, 0.5234, 0.4978, 0.5234, 0.4978, 0.5234, 0.4397, 0.5278, 0.2478, 0.5278, 0.1897, 0.5278, 0.1897, 0.5278, 0.2478, 0.4776, 0.8728, 0.4776, 0.8147, 0.4776, 0.8147, 0.4776, 0.8728, 0.3772, 0.5603, 0.3772, 0.5022, 0.3772, 0.5022, 0.3772, 0.5603, 0.4274, 0.4353, 0.4274, 0.3772, 0.4274, 0.3772, 0.4274, 0.4353, 0.4776, 0.4978, 0.4776, 0.4397, 0.4776, 0.4397, 0.4776, 0.4978, 0.5278, 0.1897, 0.5736, 0.1897, 0.5736, 0.1897, 0.5278, 0.1897, 0.4776, 0.8147, 0.5234, 0.8147, 0.5234, 0.8147, 0.4776, 0.8147, 0.3772, 0.5022, 0.423, 0.5022, 0.423, 0.5022, 0.3772, 0.5022, 0.4274, 0.3772, 0.4732, 0.3772, 0.4732, 0.3772, 0.4274, 0.3772, 0.4776, 0.4397, 0.5234, 0.4397, 0.5234, 0.4397, 0.4776, 0.4397, 0.25, 0.6875, 0.3125, 0.6875, 0.3125, 0.75, 0.25, 0.75, 0.25, 0.625, 0.3125, 0.625, 0.3125, 0.6875, 0.25, 0.6875, 0.3125, 0.625, 0.375, 0.625, 0.375, 0.6875, 0.3125, 0.6875, 0.5758, 0.25, 0.5758, 0.2812, 0.5758, 0.1875, 0.5758, 0.125, 0.5758, 0.375, 0.5758, 0.375, 0.5758, 0.2812, 0.5758, 0.25, 0.5758, 0.375, 0.5758, 0.375, 0.5758, 0.3125, 0.5758, 0.2812, 0.5256, 0.9375, 0.5758, 0.9375, 0.5736, 0.9397, 0.5278, 0.9397, 0.5758, 0.9375, 0.5758, 1.0, 0.5736, 0.9978, 0.5736, 0.9397, 0.5758, 1.0, 0.5256, 1.0, 0.5278, 0.9978, 0.5736, 0.9978, 0.5256, 1.0, 0.5256, 0.9375, 0.5278, 0.9397, 0.5278, 0.9978, 0.5256, 0.6875, 0.5758, 0.6875, 0.5736, 0.6897, 0.5278, 0.6897, 0.5758, 0.6875, 0.5758, 0.75, 0.5736, 0.7478, 0.5736, 0.6897, 0.5758, 0.75, 0.5256, 0.75, 0.5278, 0.7478, 0.5736, 0.7478, 0.5256, 0.75, 0.5256, 0.6875, 0.5278, 0.6897, 0.5278, 0.7478, 0.5256, 0.4375, 0.5758, 0.4375, 0.5736, 0.4397, 0.5278, 0.4397, 0.5758, 0.4375, 0.5758, 0.5, 0.5736, 0.4978, 0.5736, 0.4397, 0.5758, 0.5, 0.5256, 0.5, 0.5278, 0.4978, 0.5736, 0.4978, 0.5256, 0.5, 0.5256, 0.4375, 0.5278, 0.4397, 0.5278, 0.4978, 0.5256, 0.1875, 0.5758, 0.1875, 0.5736, 0.1897, 0.5278, 0.1897, 0.5758, 0.1875, 0.5758, 0.25, 0.5736, 0.2478, 0.5736, 0.1897, 0.5758, 0.25, 0.5256, 0.25, 0.5278, 0.2478, 0.5736, 0.2478, 0.5256, 0.25, 0.5256, 0.1875, 0.5278, 0.1897, 0.5278, 0.2478, 0.4252, 0.1875, 0.4754, 0.1875, 0.4732, 0.1897, 0.4274, 0.1897, 0.4754, 0.1875, 0.4754, 0.25, 0.4732, 0.2478, 0.4732, 0.1897, 0.4754, 0.25, 0.4252, 0.25, 0.4274, 0.2478, 0.4732, 0.2478, 0.4252, 0.25, 0.4252, 0.1875, 0.4274, 0.1897, 0.4274, 0.2478, 0.4252, 0.0625, 0.4754, 0.0625, 0.4732, 0.06473, 0.4274, 0.06473, 0.4754, 0.0625, 0.4754, 0.125, 0.4732, 0.1228, 0.4732, 0.06473, 0.4754, 0.125, 0.4252, 0.125, 0.4274, 0.1228, 0.4732, 0.1228, 0.4252, 0.125, 0.4252, 0.0625, 0.4274, 0.06473, 0.4274, 0.1228, 0.5256, 0.0625, 0.5758, 0.0625, 0.5736, 0.06473, 0.5278, 0.06473, 0.5758, 0.0625, 0.5758, 0.125, 0.5736, 0.1228, 0.5736, 0.06473, 0.5758, 0.125, 0.5256, 0.125, 0.5278, 0.1228, 0.5736, 0.1228, 0.5256, 0.125, 0.5256, 0.0625, 0.5278, 0.06473, 0.5278, 0.1228, 0.4252, 0.4375, 0.4754, 0.4375, 0.4732, 0.4397, 0.4274, 0.4397, 0.4754, 0.4375, 0.4754, 0.5, 0.4732, 0.4978, 0.4732, 0.4397, 0.4754, 0.5, 0.4252, 0.5, 0.4274, 0.4978, 0.4732, 0.4978, 0.4252, 0.5, 0.4252, 0.4375, 0.4274, 0.4397, 0.4274, 0.4978, 0.4252, 0.3125, 0.4754, 0.3125, 0.4732, 0.3147, 0.4274, 0.3147, 0.4754, 0.3125, 0.4754, 0.375, 0.4732, 0.3728, 0.4732, 0.3147, 0.4754, 0.375, 0.4252, 0.375, 0.4274, 0.3728, 0.4732, 0.3728, 0.4252, 0.375, 0.4252, 0.3125, 0.4274, 0.3147, 0.4274, 0.3728, 0.5256, 0.3125, 0.5758, 0.3125, 0.5736, 0.3147, 0.5278, 0.3147, 0.5758, 0.3125, 0.5758, 0.375, 0.5736, 0.3728, 0.5736, 0.3147, 0.5758, 0.375, 0.5256, 0.375, 0.5278, 0.3728, 0.5736, 0.3728, 0.5256, 0.375, 0.5256, 0.3125, 0.5278, 0.3147, 0.5278, 0.3728, 0.4252, 0.6875, 0.4754, 0.6875, 0.4732, 0.6897, 0.4274, 0.6897, 0.4754, 0.6875, 0.4754, 0.75, 0.4732, 0.7478, 0.4732, 0.6897, 0.4754, 0.75, 0.4252, 0.75, 0.4274, 0.7478, 0.4732, 0.7478, 0.4252, 0.75, 0.4252, 0.6875, 0.4274, 0.6897, 0.4274, 0.7478, 0.4252, 0.5625, 0.4754, 0.5625, 0.4732, 0.5647, 0.4274, 0.5647, 0.4754, 0.5625, 0.4754, 0.625, 0.4732, 0.6228, 0.4732, 0.5647, 0.4754, 0.625, 0.4252, 0.625, 0.4274, 0.6228, 0.4732, 0.6228, 0.4252, 0.625, 0.4252, 0.5625, 0.4274, 0.5647, 0.4274, 0.6228, 0.5256, 0.5625, 0.5758, 0.5625, 0.5736, 0.5647, 0.5278, 0.5647, 0.5758, 0.5625, 0.5758, 0.625, 0.5736, 0.6228, 0.5736, 0.5647, 0.5758, 0.625, 0.5256, 0.625, 0.5278, 0.6228, 0.5736, 0.6228, 0.5256, 0.625, 0.5256, 0.5625, 0.5278, 0.5647, 0.5278, 0.6228, 0.4252, 0.9375, 0.4754, 0.9375, 0.4732, 0.9397, 0.4274, 0.9397, 0.4754, 0.9375, 0.4754, 1.0, 0.4732, 0.9978, 0.4732, 0.9397, 0.4754, 1.0, 0.4252, 1.0, 0.4274, 0.9978, 0.4732, 0.9978, 0.4252, 1.0, 0.4252, 0.9375, 0.4274, 0.9397, 0.4274, 0.9978, 0.4252, 0.8125, 0.4754, 0.8125, 0.4732, 0.8147, 0.4274, 0.8147, 0.4754, 0.8125, 0.4754, 0.875, 0.4732, 0.8728, 0.4732, 0.8147, 0.4754, 0.875, 0.4252, 0.875, 0.4274, 0.8728, 0.4732, 0.8728, 0.4252, 0.875, 0.4252, 0.8125, 0.4274, 0.8147, 0.4274, 0.8728, 0.5256, 0.8125, 0.5758, 0.8125, 0.5736, 0.8147, 0.5278, 0.8147, 0.5758, 0.8125, 0.5758, 0.875, 0.5736, 0.8728, 0.5736, 0.8147, 0.5758, 0.875, 0.5256, 0.875, 0.5278, 0.8728, 0.5736, 0.8728, 0.5256, 0.875, 0.5256, 0.8125, 0.5278, 0.8147, 0.5278, 0.8728, 0.4754, 0.8125, 0.5256, 0.8125, 0.5234, 0.8147, 0.4776, 0.8147, 0.5256, 0.8125, 0.5256, 0.875, 0.5234, 0.8728, 0.5234, 0.8147, 0.5256, 0.875, 0.4754, 0.875, 0.4776, 0.8728, 0.5234, 0.8728, 0.4754, 0.875, 0.4754, 0.8125, 0.4776, 0.8147, 0.4776, 0.8728, 0.4754, 0.75, 0.5256, 0.75, 0.5234, 0.7522, 0.4776, 0.7522, 0.5256, 0.75, 0.5256, 0.8125, 0.5234, 0.8103, 0.5234, 0.7522, 0.5256, 0.8125, 0.4754, 0.8125, 0.4776, 0.8103, 0.5234, 0.8103, 0.4754, 0.8125, 0.4754, 0.75, 0.4776, 0.7522, 0.4776, 0.8103, 0.5256, 0.75, 0.5758, 0.75, 0.5736, 0.7522, 0.5278, 0.7522, 0.5758, 0.75, 0.5758, 0.8125, 0.5736, 0.8103, 0.5736, 0.7522, 0.5758, 0.8125, 0.5256, 0.8125, 0.5278, 0.8103, 0.5736, 0.8103, 0.5256, 0.8125, 0.5256, 0.75, 0.5278, 0.7522, 0.5278, 0.8103, 0.375, 0.8125, 0.4252, 0.8125, 0.423, 0.8147, 0.3772, 0.8147, 0.4252, 0.8125, 0.4252, 0.875, 0.423, 0.8728, 0.423, 0.8147, 0.4252, 0.875, 0.375, 0.875, 0.3772, 0.8728, 0.423, 0.8728, 0.375, 0.875, 0.375, 0.8125, 0.3772, 0.8147, 0.3772, 0.8728, 0.375, 0.75, 0.4252, 0.75, 0.423, 0.7522, 0.3772, 0.7522, 0.4252, 0.75, 0.4252, 0.8125, 0.423, 0.8103, 0.423, 0.7522, 0.4252, 0.8125, 0.375, 0.8125, 0.3772, 0.8103, 0.423, 0.8103, 0.375, 0.8125, 0.375, 0.75, 0.3772, 0.7522, 0.3772, 0.8103, 0.4252, 0.75, 0.4754, 0.75, 0.4732, 0.7522, 0.4274, 0.7522, 0.4754, 0.75, 0.4754, 0.8125, 0.4732, 0.8103, 0.4732, 0.7522, 0.4754, 0.8125, 0.4252, 0.8125, 0.4274, 0.8103, 0.4732, 0.8103, 0.4252, 0.8125, 0.4252, 0.75, 0.4274, 0.7522, 0.4274, 0.8103, 0.375, 0.9375, 0.4252, 0.9375, 0.423, 0.9397, 0.3772, 0.9397, 0.4252, 0.9375, 0.4252, 1.0, 0.423, 0.9978, 0.423, 0.9397, 0.4252, 1.0, 0.375, 1.0, 0.3772, 0.9978, 0.423, 0.9978, 0.375, 1.0, 0.375, 0.9375, 0.3772, 0.9397, 0.3772, 0.9978, 0.375, 0.875, 0.4252, 0.875, 0.423, 0.8772, 0.3772, 0.8772, 0.4252, 0.875, 0.4252, 0.9375, 0.423, 0.9353, 0.423, 0.8772, 0.4252, 0.9375, 0.375, 0.9375, 0.3772, 0.9353, 0.423, 0.9353, 0.375, 0.9375, 0.375, 0.875, 0.3772, 0.8772, 0.3772, 0.9353, 0.4252, 0.875, 0.4754, 0.875, 0.4732, 0.8772, 0.4274, 0.8772, 0.4754, 0.875, 0.4754, 0.9375, 0.4732, 0.9353, 0.4732, 0.8772, 0.4754, 0.9375, 0.4252, 0.9375, 0.4274, 0.9353, 0.4732, 0.9353, 0.4252, 0.9375, 0.4252, 0.875, 0.4274, 0.8772, 0.4274, 0.9353, 0.4754, 0.5625, 0.5256, 0.5625, 0.5234, 0.5647, 0.4776, 0.5647, 0.5256, 0.5625, 0.5256, 0.625, 0.5234, 0.6228, 0.5234, 0.5647, 0.5256, 0.625, 0.4754, 0.625, 0.4776, 0.6228, 0.5234, 0.6228, 0.4754, 0.625, 0.4754, 0.5625, 0.4776, 0.5647, 0.4776, 0.6228, 0.4754, 0.5, 0.5256, 0.5, 0.5234, 0.5022, 0.4776, 0.5022, 0.5256, 0.5, 0.5256, 0.5625, 0.5234, 0.5603, 0.5234, 0.5022, 0.5256, 0.5625, 0.4754, 0.5625, 0.4776, 0.5603, 0.5234, 0.5603, 0.4754, 0.5625, 0.4754, 0.5, 0.4776, 0.5022, 0.4776, 0.5603, 0.5256, 0.5, 0.5758, 0.5, 0.5736, 0.5022, 0.5278, 0.5022, 0.5758, 0.5, 0.5758, 0.5625, 0.5736, 0.5603, 0.5736, 0.5022, 0.5758, 0.5625, 0.5256, 0.5625, 0.5278, 0.5603, 0.5736, 0.5603, 0.5256, 0.5625, 0.5256, 0.5, 0.5278, 0.5022, 0.5278, 0.5603, 0.375, 0.5625, 0.4252, 0.5625, 0.423, 0.5647, 0.3772, 0.5647, 0.4252, 0.5625, 0.4252, 0.625, 0.423, 0.6228, 0.423, 0.5647, 0.4252, 0.625, 0.375, 0.625, 0.3772, 0.6228, 0.423, 0.6228, 0.375, 0.625, 0.375, 0.5625, 0.3772, 0.5647, 0.3772, 0.6228, 0.375, 0.5, 0.4252, 0.5, 0.423, 0.5022, 0.3772, 0.5022, 0.4252, 0.5, 0.4252, 0.5625, 0.423, 0.5603, 0.423, 0.5022, 0.4252, 0.5625, 0.375, 0.5625, 0.3772, 0.5603, 0.423, 0.5603, 0.375, 0.5625, 0.375, 0.5, 0.3772, 0.5022, 0.3772, 0.5603, 0.4252, 0.5, 0.4754, 0.5, 0.4732, 0.5022, 0.4274, 0.5022, 0.4754, 0.5, 0.4754, 0.5625, 0.4732, 0.5603, 0.4732, 0.5022, 0.4754, 0.5625, 0.4252, 0.5625, 0.4274, 0.5603, 0.4732, 0.5603, 0.4252, 0.5625, 0.4252, 0.5, 0.4274, 0.5022, 0.4274, 0.5603, 0.375, 0.6875, 0.4252, 0.6875, 0.423, 0.6897, 0.3772, 0.6897, 0.4252, 0.6875, 0.4252, 0.75, 0.423, 0.7478, 0.423, 0.6897, 0.4252, 0.75, 0.375, 0.75, 0.3772, 0.7478, 0.423, 0.7478, 0.375, 0.75, 0.375, 0.6875, 0.3772, 0.6897, 0.3772, 0.7478, 0.375, 0.625, 0.4252, 0.625, 0.423, 0.6272, 0.3772, 0.6272, 0.4252, 0.625, 0.4252, 0.6875, 0.423, 0.6853, 0.423, 0.6272, 0.4252, 0.6875, 0.375, 0.6875, 0.3772, 0.6853, 0.423, 0.6853, 0.375, 0.6875, 0.375, 0.625, 0.3772, 0.6272, 0.3772, 0.6853, 0.4252, 0.625, 0.4754, 0.625, 0.4732, 0.6272, 0.4274, 0.6272, 0.4754, 0.625, 0.4754, 0.6875, 0.4732, 0.6853, 0.4732, 0.6272, 0.4754, 0.6875, 0.4252, 0.6875, 0.4274, 0.6853, 0.4732, 0.6853, 0.4252, 0.6875, 0.4252, 0.625, 0.4274, 0.6272, 0.4274, 0.6853, 0.4754, 0.3125, 0.5256, 0.3125, 0.5234, 0.3147, 0.4776, 0.3147, 0.5256, 0.3125, 0.5256, 0.375, 0.5234, 0.3728, 0.5234, 0.3147, 0.5256, 0.375, 0.4754, 0.375, 0.4776, 0.3728, 0.5234, 0.3728, 0.4754, 0.375, 0.4754, 0.3125, 0.4776, 0.3147, 0.4776, 0.3728, 0.4754, 0.25, 0.5256, 0.25, 0.5234, 0.2522, 0.4776, 0.2522, 0.5256, 0.25, 0.5256, 0.3125, 0.5234, 0.3103, 0.5234, 0.2522, 0.5256, 0.3125, 0.4754, 0.3125, 0.4776, 0.3103, 0.5234, 0.3103, 0.4754, 0.3125, 0.4754, 0.25, 0.4776, 0.2522, 0.4776, 0.3103, 0.5256, 0.25, 0.5758, 0.25, 0.5736, 0.2522, 0.5278, 0.2522, 0.5758, 0.25, 0.5758, 0.3125, 0.5736, 0.3103, 0.5736, 0.2522, 0.5758, 0.3125, 0.5256, 0.3125, 0.5278, 0.3103, 0.5736, 0.3103, 0.5256, 0.3125, 0.5256, 0.25, 0.5278, 0.2522, 0.5278, 0.3103, 0.375, 0.3125, 0.4252, 0.3125, 0.423, 0.3147, 0.3772, 0.3147, 0.4252, 0.3125, 0.4252, 0.375, 0.423, 0.3728, 0.423, 0.3147, 0.4252, 0.375, 0.375, 0.375, 0.3772, 0.3728, 0.423, 0.3728, 0.375, 0.375, 0.375, 0.3125, 0.3772, 0.3147, 0.3772, 0.3728, 0.375, 0.25, 0.4252, 0.25, 0.423, 0.2522, 0.3772, 0.2522, 0.4252, 0.25, 0.4252, 0.3125, 0.423, 0.3103, 0.423, 0.2522, 0.4252, 0.3125, 0.375, 0.3125, 0.3772, 0.3103, 0.423, 0.3103, 0.375, 0.3125, 0.375, 0.25, 0.3772, 0.2522, 0.3772, 0.3103, 0.4252, 0.25, 0.4754, 0.25, 0.4732, 0.2522, 0.4274, 0.2522, 0.4754, 0.25, 0.4754, 0.3125, 0.4732, 0.3103, 0.4732, 0.2522, 0.4754, 0.3125, 0.4252, 0.3125, 0.4274, 0.3103, 0.4732, 0.3103, 0.4252, 0.3125, 0.4252, 0.25, 0.4274, 0.2522, 0.4274, 0.3103, 0.375, 0.4375, 0.4252, 0.4375, 0.423, 0.4397, 0.3772, 0.4397, 0.4252, 0.4375, 0.4252, 0.5, 0.423, 0.4978, 0.423, 0.4397, 0.4252, 0.5, 0.375, 0.5, 0.3772, 0.4978, 0.423, 0.4978, 0.375, 0.5, 0.375, 0.4375, 0.3772, 0.4397, 0.3772, 0.4978, 0.375, 0.375, 0.4252, 0.375, 0.423, 0.3772, 0.3772, 0.3772, 0.4252, 0.375, 0.4252, 0.4375, 0.423, 0.4353, 0.423, 0.3772, 0.4252, 0.4375, 0.375, 0.4375, 0.3772, 0.4353, 0.423, 0.4353, 0.375, 0.4375, 0.375, 0.375, 0.3772, 0.3772, 0.3772, 0.4353, 0.4252, 0.375, 0.4754, 0.375, 0.4732, 0.3772, 0.4274, 0.3772, 0.4754, 0.375, 0.4754, 0.4375, 0.4732, 0.4353, 0.4732, 0.3772, 0.4754, 0.4375, 0.4252, 0.4375, 0.4274, 0.4353, 0.4732, 0.4353, 0.4252, 0.4375, 0.4252, 0.375, 0.4274, 0.3772, 0.4274, 0.4353, 0.4754, 0.0625, 0.5256, 0.0625, 0.5234, 0.06473, 0.4776, 0.06473, 0.5256, 0.0625, 0.5256, 0.125, 0.5234, 0.1228, 0.5234, 0.06473, 0.5256, 0.125, 0.4754, 0.125, 0.4776, 0.1228, 0.5234, 0.1228, 0.4754, 0.125, 0.4754, 0.0625, 0.4776, 0.06473, 0.4776, 0.1228, 0.4754, 0.0, 0.5256, 0.0, 0.5234, 0.002231, 0.4776, 0.002231, 0.5256, 0.0, 0.5256, 0.0625, 0.5234, 0.06027, 0.5234, 0.002231, 0.5256, 0.0625, 0.4754, 0.0625, 0.4776, 0.06027, 0.5234, 0.06027, 0.4754, 0.0625, 0.4754, 0.0, 0.4776, 0.002231, 0.4776, 0.06027, 0.5256, 0.0, 0.5758, 0.0, 0.5736, 0.002231, 0.5278, 0.002231, 0.5758, 0.0, 0.5758, 0.0625, 0.5736, 0.06027, 0.5736, 0.002231, 0.5758, 0.0625, 0.5256, 0.0625, 0.5278, 0.06027, 0.5736, 0.06027, 0.5256, 0.0625, 0.5256, 0.0, 0.5278, 0.002231, 0.5278, 0.06027, 0.375, 0.0625, 0.4252, 0.0625, 0.423, 0.06473, 0.3772, 0.06473, 0.4252, 0.0625, 0.4252, 0.125, 0.423, 0.1228, 0.423, 0.06473, 0.4252, 0.125, 0.375, 0.125, 0.3772, 0.1228, 0.423, 0.1228, 0.375, 0.125, 0.375, 0.0625, 0.3772, 0.06473, 0.3772, 0.1228, 0.375, 0.0, 0.4252, 0.0, 0.423, 0.002231, 0.3772, 0.002231, 0.4252, 0.0, 0.4252, 0.0625, 0.423, 0.06027, 0.423, 0.002231, 0.4252, 0.0625, 0.375, 0.0625, 0.3772, 0.06027, 0.423, 0.06027, 0.375, 0.0625, 0.375, 0.0, 0.3772, 0.002231, 0.3772, 0.06027, 0.4252, 0.0, 0.4754, 0.0, 0.4732, 0.002231, 0.4274, 0.002231, 0.4754, 0.0, 0.4754, 0.0625, 0.4732, 0.06027, 0.4732, 0.002231, 0.4754, 0.0625, 0.4252, 0.0625, 0.4274, 0.06027, 0.4732, 0.06027, 0.4252, 0.0625, 0.4252, 0.0, 0.4274, 0.002231, 0.4274, 0.06027, 0.375, 0.1875, 0.4252, 0.1875, 0.423, 0.1897, 0.3772, 0.1897, 0.4252, 0.1875, 0.4252, 0.25, 0.423, 0.2478, 0.423, 0.1897, 0.4252, 0.25, 0.375, 0.25, 0.3772, 0.2478, 0.423, 0.2478, 0.375, 0.25, 0.375, 0.1875, 0.3772, 0.1897, 0.3772, 0.2478, 0.375, 0.125, 0.4252, 0.125, 0.423, 0.1272, 0.3772, 0.1272, 0.4252, 0.125, 0.4252, 0.1875, 0.423, 0.1853, 0.423, 0.1272, 0.4252, 0.1875, 0.375, 0.1875, 0.3772, 0.1853, 0.423, 0.1853, 0.375, 0.1875, 0.375, 0.125, 0.3772, 0.1272, 0.3772, 0.1853, 0.4252, 0.125, 0.4754, 0.125, 0.4732, 0.1272, 0.4274, 0.1272, 0.4754, 0.125, 0.4754, 0.1875, 0.4732, 0.1853, 0.4732, 0.1272, 0.4754, 0.1875, 0.4252, 0.1875, 0.4274, 0.1853, 0.4732, 0.1853, 0.4252, 0.1875, 0.4252, 0.125, 0.4274, 0.1272, 0.4274, 0.1853, 0.4754, 0.1875, 0.5256, 0.1875, 0.5234, 0.1897, 0.4776, 0.1897, 0.5256, 0.1875, 0.5256, 0.25, 0.5234, 0.2478, 0.5234, 0.1897, 0.5256, 0.25, 0.4754, 0.25, 0.4776, 0.2478, 0.5234, 0.2478, 0.4754, 0.25, 0.4754, 0.1875, 0.4776, 0.1897, 0.4776, 0.2478, 0.4754, 0.125, 0.5256, 0.125, 0.5234, 0.1272, 0.4776, 0.1272, 0.5256, 0.125, 0.5256, 0.1875, 0.5234, 0.1853, 0.5234, 0.1272, 0.5256, 0.1875, 0.4754, 0.1875, 0.4776, 0.1853, 0.5234, 0.1853, 0.4754, 0.1875, 0.4754, 0.125, 0.4776, 0.1272, 0.4776, 0.1853, 0.5256, 0.125, 0.5758, 0.125, 0.5736, 0.1272, 0.5278, 0.1272, 0.5758, 0.125, 0.5758, 0.1875, 0.5736, 0.1853, 0.5736, 0.1272, 0.5758, 0.1875, 0.5256, 0.1875, 0.5278, 0.1853, 0.5736, 0.1853, 0.5256, 0.1875, 0.5256, 0.125, 0.5278, 0.1272, 0.5278, 0.1853, 0.4754, 0.4375, 0.5256, 0.4375, 0.5234, 0.4397, 0.4776, 0.4397, 0.5256, 0.4375, 0.5256, 0.5, 0.5234, 0.4978, 0.5234, 0.4397, 0.5256, 0.5, 0.4754, 0.5, 0.4776, 0.4978, 0.5234, 0.4978, 0.4754, 0.5, 0.4754, 0.4375, 0.4776, 0.4397, 0.4776, 0.4978, 0.4754, 0.375, 0.5256, 0.375, 0.5234, 0.3772, 0.4776, 0.3772, 0.5256, 0.375, 0.5256, 0.4375, 0.5234, 0.4353, 0.5234, 0.3772, 0.5256, 0.4375, 0.4754, 0.4375, 0.4776, 0.4353, 0.5234, 0.4353, 0.4754, 0.4375, 0.4754, 0.375, 0.4776, 0.3772, 0.4776, 0.4353, 0.5256, 0.375, 0.5758, 0.375, 0.5736, 0.3772, 0.5278, 0.3772, 0.5758, 0.375, 0.5758, 0.4375, 0.5736, 0.4353, 0.5736, 0.3772, 0.5758, 0.4375, 0.5256, 0.4375, 0.5278, 0.4353, 0.5736, 0.4353, 0.5256, 0.4375, 0.5256, 0.375, 0.5278, 0.3772, 0.5278, 0.4353, 0.4754, 0.6875, 0.5256, 0.6875, 0.5234, 0.6897, 0.4776, 0.6897, 0.5256, 0.6875, 0.5256, 0.75, 0.5234, 0.7478, 0.5234, 0.6897, 0.5256, 0.75, 0.4754, 0.75, 0.4776, 0.7478, 0.5234, 0.7478, 0.4754, 0.75, 0.4754, 0.6875, 0.4776, 0.6897, 0.4776, 0.7478, 0.4754, 0.625, 0.5256, 0.625, 0.5234, 0.6272, 0.4776, 0.6272, 0.5256, 0.625, 0.5256, 0.6875, 0.5234, 0.6853, 0.5234, 0.6272, 0.5256, 0.6875, 0.4754, 0.6875, 0.4776, 0.6853, 0.5234, 0.6853, 0.4754, 0.6875, 0.4754, 0.625, 0.4776, 0.6272, 0.4776, 0.6853, 0.5256, 0.625, 0.5758, 0.625, 0.5736, 0.6272, 0.5278, 0.6272, 0.5758, 0.625, 0.5758, 0.6875, 0.5736, 0.6853, 0.5736, 0.6272, 0.5758, 0.6875, 0.5256, 0.6875, 0.5278, 0.6853, 0.5736, 0.6853, 0.5256, 0.6875, 0.5256, 0.625, 0.5278, 0.6272, 0.5278, 0.6853, 0.4754, 0.9375, 0.5256, 0.9375, 0.5234, 0.9397, 0.4776, 0.9397, 0.5256, 0.9375, 0.5256, 1.0, 0.5234, 0.9978, 0.5234, 0.9397, 0.5256, 1.0, 0.4754, 1.0, 0.4776, 0.9978, 0.5234, 0.9978, 0.4754, 1.0, 0.4754, 0.9375, 0.4776, 0.9397, 0.4776, 0.9978, 0.4754, 0.875, 0.5256, 0.875, 0.5234, 0.8772, 0.4776, 0.8772, 0.5256, 0.875, 0.5256, 0.9375, 0.5234, 0.9353, 0.5234, 0.8772, 0.5256, 0.9375, 0.4754, 0.9375, 0.4776, 0.9353, 0.5234, 0.9353, 0.4754, 0.9375, 0.4754, 0.875, 0.4776, 0.8772, 0.4776, 0.9353, 0.5256, 0.875, 0.5758, 0.875, 0.5736, 0.8772, 0.5278, 0.8772, 0.5758, 0.875, 0.5758, 0.9375, 0.5736, 0.9353, 0.5736, 0.8772, 0.5758, 0.9375, 0.5256, 0.9375, 0.5278, 0.9353, 0.5736, 0.9353, 0.5256, 0.9375, 0.5256, 0.875, 0.5278, 0.8772, 0.5278, 0.9353, 0.5278, 0.06473, 0.5736, 0.06473, 0.5736, 0.06473, 0.5278, 0.06473, 0.4776, 0.7478, 0.4776, 0.6897, 0.4776, 0.6897, 0.4776, 0.7478, 0.5278, 0.06027, 0.5278, 0.002231, 0.5278, 0.002231, 0.5278, 0.06027, 0.3772, 0.6853, 0.3772, 0.6272, 0.3772, 0.6272, 0.3772, 0.6853, 0.3772, 0.8728, 0.3772, 0.8147, 0.3772, 0.8147, 0.3772, 0.8728, 0.5278, 0.1228, 0.5278, 0.06473, 0.5278, 0.06473, 0.5278, 0.1228, 0.5234, 0.6897, 0.5234, 0.7478, 0.5234, 0.7478, 0.5234, 0.6897, 0.5736, 0.002231, 0.5736, 0.06027, 0.5736, 0.06027, 0.5736, 0.002231, 0.423, 0.6272, 0.423, 0.6853, 0.423, 0.6853, 0.423, 0.6272, 0.423, 0.8147, 0.423, 0.8728, 0.423, 0.8728, 0.423, 0.8147, 0.5736, 0.06473, 0.5736, 0.1228, 0.5736, 0.1228, 0.5736, 0.06473, 0.5234, 0.7478, 0.4776, 0.7478, 0.4776, 0.7478, 0.5234, 0.7478, 0.5736, 0.06027, 0.5278, 0.06027, 0.5278, 0.06027, 0.5736, 0.06027, 0.423, 0.6853, 0.3772, 0.6853, 0.3772, 0.6853, 0.423, 0.6853, 0.423, 0.8728, 0.3772, 0.8728, 0.3772, 0.8728, 0.423, 0.8728, 0.5736, 0.1228, 0.5278, 0.1228, 0.5278, 0.1228, 0.5736, 0.1228, 0.4776, 0.6272, 0.5234, 0.6272, 0.5234, 0.6272, 0.4776, 0.6272, 0.3772, 0.06473, 0.423, 0.06473, 0.423, 0.06473, 0.3772, 0.06473, 0.4274, 0.6272, 0.4732, 0.6272, 0.4732, 0.6272, 0.4274, 0.6272, 0.3772, 0.7522, 0.423, 0.7522, 0.423, 0.7522, 0.3772, 0.7522, 0.4274, 0.4397, 0.4732, 0.4397, 0.4732, 0.4397, 0.4274, 0.4397, 0.4776, 0.6853, 0.4776, 0.6272, 0.4776, 0.6272, 0.4776, 0.6853, 0.3772, 0.1228, 0.3772, 0.06473, 0.3772, 0.06473, 0.3772, 0.1228, 0.4274, 0.6853, 0.4274, 0.6272, 0.4274, 0.6272, 0.4274, 0.6853, 0.3772, 0.8103, 0.3772, 0.7522, 0.3772, 0.7522, 0.3772, 0.8103, 0.4274, 0.4978, 0.4274, 0.4397, 0.4274, 0.4397, 0.4274, 0.4978, 0.5234, 0.6272, 0.5234, 0.6853, 0.5234, 0.6853, 0.5234, 0.6272, 0.423, 0.06473, 0.423, 0.1228, 0.423, 0.1228, 0.423, 0.06473, 0.4732, 0.6272, 0.4732, 0.6853, 0.4732, 0.6853, 0.4732, 0.6272, 0.423, 0.7522, 0.423, 0.8103, 0.423, 0.8103, 0.423, 0.7522, 0.4732, 0.4397, 0.4732, 0.4978, 0.4732, 0.4978, 0.4732, 0.4397, 0.5234, 0.6853, 0.4776, 0.6853, 0.4776, 0.6853, 0.5234, 0.6853, 0.423, 0.1228, 0.3772, 0.1228, 0.3772, 0.1228, 0.423, 0.1228, 0.4732, 0.6853, 0.4274, 0.6853, 0.4274, 0.6853, 0.4732, 0.6853, 0.423, 0.8103, 0.3772, 0.8103, 0.3772, 0.8103, 0.423, 0.8103, 0.4732, 0.4978, 0.4274, 0.4978, 0.4274, 0.4978, 0.4732, 0.4978, 0.5278, 0.6272, 0.5736, 0.6272, 0.5736, 0.6272, 0.5278, 0.6272, 0.3772, 0.002231, 0.423, 0.002231, 0.423, 0.002231, 0.3772, 0.002231, 0.4776, 0.3147, 0.5234, 0.3147, 0.5234, 0.3147, 0.4776, 0.3147, 0.4274, 0.7522, 0.4732, 0.7522, 0.4732, 0.7522, 0.4274, 0.7522, 0.4274, 0.3147, 0.4732, 0.3147, 0.4732, 0.3147, 0.4274, 0.3147, 0.5278, 0.6853, 0.5278, 0.6272, 0.5278, 0.6272, 0.5278, 0.6853, 0.3772, 0.06027, 0.3772, 0.002231, 0.3772, 0.002231, 0.3772, 0.06027, 0.4776, 0.3728, 0.4776, 0.3147, 0.4776, 0.3147, 0.4776, 0.3728, 0.4274, 0.8103, 0.4274, 0.7522, 0.4274, 0.7522, 0.4274, 0.8103, 0.4274, 0.3728, 0.4274, 0.3147, 0.4274, 0.3147, 0.4274, 0.3728, 0.5736, 0.6272, 0.5736, 0.6853, 0.5736, 0.6853, 0.5736, 0.6272, 0.423, 0.002231, 0.423, 0.06027, 0.423, 0.06027, 0.423, 0.002231, 0.5234, 0.3147, 0.5234, 0.3728, 0.5234, 0.3728, 0.5234, 0.3147, 0.4732, 0.7522, 0.4732, 0.8103, 0.4732, 0.8103, 0.4732, 0.7522, 0.4732, 0.3147, 0.4732, 0.3728, 0.4732, 0.3728, 0.4732, 0.3147, 0.5736, 0.6853, 0.5278, 0.6853, 0.5278, 0.6853, 0.5736, 0.6853, 0.423, 0.06027, 0.3772, 0.06027, 0.3772, 0.06027, 0.423, 0.06027, 0.5234, 0.3728, 0.4776, 0.3728, 0.4776, 0.3728, 0.5234, 0.3728, 0.4732, 0.8103, 0.4274, 0.8103, 0.4274, 0.8103, 0.4732, 0.8103, 0.4732, 0.3728, 0.4274, 0.3728, 0.4274, 0.3728, 0.4732, 0.3728, 0.4776, 0.9397, 0.5234, 0.9397, 0.5234, 0.9397, 0.4776, 0.9397, 0.4274, 0.002231, 0.4732, 0.002231, 0.4732, 0.002231, 0.4274, 0.002231, 0.4776, 0.2522, 0.5234, 0.2522, 0.5234, 0.2522, 0.4776, 0.2522, 0.3772, 0.9397, 0.423, 0.9397, 0.423, 0.9397, 0.3772, 0.9397, 0.5278, 0.3147, 0.5736, 0.3147, 0.5736, 0.3147, 0.5278, 0.3147, 0.4776, 0.9978, 0.4776, 0.9397, 0.4776, 0.9397, 0.4776, 0.9978, 0.4274, 0.06027, 0.4274, 0.002231, 0.4274, 0.002231, 0.4274, 0.06027, 0.4776, 0.3103, 0.4776, 0.2522, 0.4776, 0.2522, 0.4776, 0.3103, 0.3772, 0.9978, 0.3772, 0.9397, 0.3772, 0.9397, 0.3772, 0.9978, 0.5278, 0.3728, 0.5278, 0.3147, 0.5278, 0.3147, 0.5278, 0.3728, 0.5234, 0.9397, 0.5234, 0.9978, 0.5234, 0.9978, 0.5234, 0.9397, 0.4732, 0.002231, 0.4732, 0.06027, 0.4732, 0.06027, 0.4732, 0.002231, 0.5234, 0.2522, 0.5234, 0.3103, 0.5234, 0.3103, 0.5234, 0.2522, 0.423, 0.9397, 0.423, 0.9978, 0.423, 0.9978, 0.423, 0.9397, 0.5736, 0.3147, 0.5736, 0.3728, 0.5736, 0.3728, 0.5736, 0.3147, 0.5234, 0.9978, 0.4776, 0.9978, 0.4776, 0.9978, 0.5234, 0.9978, 0.4732, 0.06027, 0.4274, 0.06027, 0.4274, 0.06027, 0.4732, 0.06027, 0.5234, 0.3103, 0.4776, 0.3103, 0.4776, 0.3103, 0.5234, 0.3103, 0.423, 0.9978, 0.3772, 0.9978, 0.3772, 0.9978, 0.423, 0.9978, 0.5736, 0.3728, 0.5278, 0.3728, 0.5278, 0.3728, 0.5736, 0.3728, 0.4776, 0.8772, 0.5234, 0.8772, 0.5234, 0.8772, 0.4776, 0.8772, 0.3772, 0.1897, 0.423, 0.1897, 0.423, 0.1897, 0.3772, 0.1897, 0.5278, 0.2522, 0.5736, 0.2522, 0.5736, 0.2522, 0.5278, 0.2522, 0.3772, 0.8772, 0.423, 0.8772, 0.423, 0.8772, 0.3772, 0.8772, 0.4274, 0.6897, 0.4732, 0.6897, 0.4732, 0.6897, 0.4274, 0.6897, 0.4776, 0.9353, 0.4776, 0.8772, 0.4776, 0.8772, 0.4776, 0.9353, 0.3772, 0.2478, 0.3772, 0.1897, 0.3772, 0.1897, 0.3772, 0.2478, 0.5278, 0.3103, 0.5278, 0.2522, 0.5278, 0.2522, 0.5278, 0.3103, 0.3772, 0.9353, 0.3772, 0.8772, 0.3772, 0.8772, 0.3772, 0.9353, 0.4274, 0.7478, 0.4274, 0.6897, 0.4274, 0.6897, 0.4274, 0.7478, 0.5234, 0.8772, 0.5234, 0.9353, 0.5234, 0.9353, 0.5234, 0.8772, 0.423, 0.1897, 0.423, 0.2478, 0.423, 0.2478, 0.423, 0.1897, 0.5736, 0.2522, 0.5736, 0.3103, 0.5736, 0.3103, 0.5736, 0.2522, 0.423, 0.8772, 0.423, 0.9353, 0.423, 0.9353, 0.423, 0.8772, 0.4732, 0.6897, 0.4732, 0.7478, 0.4732, 0.7478, 0.4732, 0.6897, 0.5234, 0.9353, 0.4776, 0.9353, 0.4776, 0.9353, 0.5234, 0.9353, 0.423, 0.2478, 0.3772, 0.2478, 0.3772, 0.2478, 0.423, 0.2478, 0.5736, 0.3103, 0.5278, 0.3103, 0.5278, 0.3103, 0.5736, 0.3103, 0.423, 0.9353, 0.3772, 0.9353, 0.3772, 0.9353, 0.423, 0.9353, 0.4732, 0.7478, 0.4274, 0.7478, 0.4274, 0.7478, 0.4732, 0.7478, 0.5278, 0.8772, 0.5736, 0.8772, 0.5736, 0.8772, 0.5278, 0.8772, 0.3772, 0.1272, 0.423, 0.1272, 0.423, 0.1272, 0.3772, 0.1272, 0.3772, 0.3147, 0.423, 0.3147, 0.423, 0.3147, 0.3772, 0.3147, 0.4274, 0.8772, 0.4732, 0.8772, 0.4732, 0.8772, 0.4274, 0.8772, 0.4274, 0.5647, 0.4732, 0.5647, 0.4732, 0.5647, 0.4274, 0.5647, 0.5278, 0.9353, 0.5278, 0.8772, 0.5278, 0.8772, 0.5278, 0.9353, 0.3772, 0.1853, 0.3772, 0.1272, 0.3772, 0.1272, 0.3772, 0.1853, 0.3772, 0.3728, 0.3772, 0.3147, 0.3772, 0.3147, 0.3772, 0.3728, 0.4274, 0.9353, 0.4274, 0.8772, 0.4274, 0.8772, 0.4274, 0.9353, 0.4274, 0.6228, 0.4274, 0.5647, 0.4274, 0.5647, 0.4274, 0.6228, 0.5736, 0.8772, 0.5736, 0.9353, 0.5736, 0.9353, 0.5736, 0.8772, 0.423, 0.1272, 0.423, 0.1853, 0.423, 0.1853, 0.423, 0.1272, 0.423, 0.3147, 0.423, 0.3728, 0.423, 0.3728, 0.423, 0.3147, 0.4732, 0.8772, 0.4732, 0.9353, 0.4732, 0.9353, 0.4732, 0.8772, 0.4732, 0.5647, 0.4732, 0.6228, 0.4732, 0.6228, 0.4732, 0.5647, 0.5736, 0.9353, 0.5278, 0.9353, 0.5278, 0.9353, 0.5736, 0.9353, 0.423, 0.1853, 0.3772, 0.1853, 0.3772, 0.1853, 0.423, 0.1853, 0.423, 0.3728, 0.3772, 0.3728, 0.3772, 0.3728, 0.423, 0.3728, 0.4732, 0.9353, 0.4274, 0.9353, 0.4274, 0.9353, 0.4732, 0.9353, 0.4732, 0.6228, 0.4274, 0.6228, 0.4274, 0.6228, 0.4732, 0.6228, 0.4274, 0.1272, 0.4732, 0.1272, 0.4732, 0.1272, 0.4274, 0.1272, 0.3772, 0.2522, 0.423, 0.2522, 0.423, 0.2522, 0.3772, 0.2522, 0.4776, 0.5647, 0.5234, 0.5647, 0.5234, 0.5647, 0.4776, 0.5647, 0.5278, 0.5647, 0.5736, 0.5647, 0.5736, 0.5647, 0.5278, 0.5647, 0.4274, 0.1853, 0.4274, 0.1272, 0.4274, 0.1272, 0.4274, 0.1853, 0.3772, 0.3103, 0.3772, 0.2522, 0.3772, 0.2522, 0.3772, 0.3103, 0.4776, 0.6228, 0.4776, 0.5647, 0.4776, 0.5647, 0.4776, 0.6228, 0.5278, 0.6228, 0.5278, 0.5647, 0.5278, 0.5647, 0.5278, 0.6228, 0.4732, 0.1272, 0.4732, 0.1853, 0.4732, 0.1853, 0.4732, 0.1272, 0.423, 0.2522, 0.423, 0.3103, 0.423, 0.3103, 0.423, 0.2522, 0.5234, 0.5647, 0.5234, 0.6228, 0.5234, 0.6228, 0.5234, 0.5647, 0.5736, 0.5647, 0.5736, 0.6228, 0.5736, 0.6228, 0.5736, 0.5647, 0.4732, 0.1853, 0.4274, 0.1853, 0.4274, 0.1853, 0.4732, 0.1853, 0.423, 0.3103, 0.3772, 0.3103, 0.3772, 0.3103, 0.423, 0.3103, 0.5234, 0.6228, 0.4776, 0.6228, 0.4776, 0.6228, 0.5234, 0.6228, 0.5736, 0.6228, 0.5278, 0.6228, 0.5278, 0.6228, 0.5736, 0.6228, 0.4776, 0.1897, 0.5234, 0.1897, 0.5234, 0.1897, 0.4776, 0.1897, 0.4274, 0.2522, 0.4732, 0.2522, 0.4732, 0.2522, 0.4274, 0.2522, 0.4776, 0.5022, 0.5234, 0.5022, 0.5234, 0.5022, 0.4776, 0.5022, 0.4274, 0.9397, 0.4732, 0.9397, 0.4732, 0.9397, 0.4274, 0.9397, 0.5278, 0.9397, 0.5736, 0.9397, 0.5736, 0.9397, 0.5278, 0.9397, 0.4776, 0.2478, 0.4776, 0.1897, 0.4776, 0.1897, 0.4776, 0.2478, 0.4274, 0.3103, 0.4274, 0.2522, 0.4274, 0.2522, 0.4274, 0.3103, 0.4776, 0.5603, 0.4776, 0.5022, 0.4776, 0.5022, 0.4776, 0.5603, 0.4274, 0.9978, 0.4274, 0.9397, 0.4274, 0.9397, 0.4274, 0.9978, 0.5278, 0.9978, 0.5278, 0.9397, 0.5278, 0.9397, 0.5278, 0.9978, 0.5234, 0.1897, 0.5234, 0.2478, 0.5234, 0.2478, 0.5234, 0.1897, 0.4732, 0.2522, 0.4732, 0.3103, 0.4732, 0.3103, 0.4732, 0.2522, 0.5234, 0.5022, 0.5234, 0.5603, 0.5234, 0.5603, 0.5234, 0.5022, 0.4732, 0.9397, 0.4732, 0.9978, 0.4732, 0.9978, 0.4732, 0.9397, 0.5736, 0.9397, 0.5736, 0.9978, 0.5736, 0.9978, 0.5736, 0.9397, 0.5234, 0.2478, 0.4776, 0.2478, 0.4776, 0.2478, 0.5234, 0.2478, 0.4732, 0.3103, 0.4274, 0.3103, 0.4274, 0.3103, 0.4732, 0.3103, 0.5234, 0.5603, 0.4776, 0.5603, 0.4776, 0.5603, 0.5234, 0.5603, 0.4732, 0.9978, 0.4274, 0.9978, 0.4274, 0.9978, 0.4732, 0.9978, 0.5736, 0.9978, 0.5278, 0.9978, 0.5278, 0.9978, 0.5736, 0.9978, 0.4776, 0.1272, 0.5234, 0.1272, 0.5234, 0.1272, 0.4776, 0.1272, 0.3772, 0.4397, 0.423, 0.4397, 0.423, 0.4397, 0.3772, 0.4397, 0.5278, 0.5022, 0.5736, 0.5022, 0.5736, 0.5022, 0.5278, 0.5022, 0.4274, 0.8147, 0.4732, 0.8147, 0.4732, 0.8147, 0.4274, 0.8147, 0.5278, 0.6897, 0.5736, 0.6897, 0.5736, 0.6897, 0.5278, 0.6897, 0.4776, 0.1853, 0.4776, 0.1272, 0.4776, 0.1272, 0.4776, 0.1853, 0.3772, 0.4978, 0.3772, 0.4397, 0.3772, 0.4397, 0.3772, 0.4978, 0.5278, 0.5603, 0.5278, 0.5022, 0.5278, 0.5022, 0.5278, 0.5603, 0.4274, 0.8728, 0.4274, 0.8147, 0.4274, 0.8147, 0.4274, 0.8728, 0.5278, 0.7478, 0.5278, 0.6897, 0.5278, 0.6897, 0.5278, 0.7478, 0.5234, 0.1272, 0.5234, 0.1853, 0.5234, 0.1853, 0.5234, 0.1272, 0.423, 0.4397, 0.423, 0.4978, 0.423, 0.4978, 0.423, 0.4397, 0.5736, 0.5022, 0.5736, 0.5603, 0.5736, 0.5603, 0.5736, 0.5022, 0.4732, 0.8147, 0.4732, 0.8728, 0.4732, 0.8728, 0.4732, 0.8147, 0.5736, 0.6897, 0.5736, 0.7478, 0.5736, 0.7478, 0.5736, 0.6897, 0.5234, 0.1853, 0.4776, 0.1853, 0.4776, 0.1853, 0.5234, 0.1853, 0.423, 0.4978, 0.3772, 0.4978, 0.3772, 0.4978, 0.423, 0.4978, 0.5736, 0.5603, 0.5278, 0.5603, 0.5278, 0.5603, 0.5736, 0.5603, 0.4732, 0.8728, 0.4274, 0.8728, 0.4274, 0.8728, 0.4732, 0.8728, 0.5736, 0.7478, 0.5278, 0.7478, 0.5278, 0.7478, 0.5736, 0.7478, 0.5278, 0.1272, 0.5736, 0.1272, 0.5736, 0.1272, 0.5278, 0.1272, 0.3772, 0.3772, 0.423, 0.3772, 0.423, 0.3772, 0.3772, 0.3772, 0.3772, 0.5647, 0.423, 0.5647, 0.423, 0.5647, 0.3772, 0.5647, 0.5278, 0.8147, 0.5736, 0.8147, 0.5736, 0.8147, 0.5278, 0.8147, 0.5278, 0.4397, 0.5736, 0.4397, 0.5736, 0.4397, 0.5278, 0.4397, 0.5278, 0.1853, 0.5278, 0.1272, 0.5278, 0.1272, 0.5278, 0.1853, 0.3772, 0.4353, 0.3772, 0.3772, 0.3772, 0.3772, 0.3772, 0.4353, 0.3772, 0.6228, 0.3772, 0.5647, 0.3772, 0.5647, 0.3772, 0.6228, 0.5278, 0.8728, 0.5278, 0.8147, 0.5278, 0.8147, 0.5278, 0.8728, 0.5278, 0.4978, 0.5278, 0.4397, 0.5278, 0.4397, 0.5278, 0.4978, 0.5736, 0.1272, 0.5736, 0.1853, 0.5736, 0.1853, 0.5736, 0.1272, 0.423, 0.3772, 0.423, 0.4353, 0.423, 0.4353, 0.423, 0.3772, 0.423, 0.5647, 0.423, 0.6228, 0.423, 0.6228, 0.423, 0.5647, 0.5736, 0.8147, 0.5736, 0.8728, 0.5736, 0.8728, 0.5736, 0.8147, 0.5736, 0.4397, 0.5736, 0.4978, 0.5736, 0.4978, 0.5736, 0.4397, 0.5736, 0.1853, 0.5278, 0.1853, 0.5278, 0.1853, 0.5736, 0.1853, 0.423, 0.4353, 0.3772, 0.4353, 0.3772, 0.4353, 0.423, 0.4353, 0.423, 0.6228, 0.3772, 0.6228, 0.3772, 0.6228, 0.423, 0.6228, 0.5736, 0.8728, 0.5278, 0.8728, 0.5278, 0.8728, 0.5736, 0.8728, 0.5736, 0.4978, 0.5278, 0.4978, 0.5278, 0.4978, 0.5736, 0.4978])
me_cube_004.materials.append(mat_material_001)
me_cube_004.update()
me_cube_005 = bpy.data.meshes.new('Cube.005')
me_cube_005.from_pydata([(-0.5178, -0.9773, 0.5885), (-0.5178, -0.9773, 0.2226), (-0.9822, -0.9773, 0.2226), (-0.9822, -0.9773, 0.5885), (0.9773, -0.5178, 0.5885), (0.9773, -0.5178, 0.2226), (0.9773, -0.9822, 0.2226), (0.9773, -0.9822, 0.5885), (0.5178, 0.9773, 0.5885), (0.5178, 0.9773, 0.2226), (0.9822, 0.9773, 0.2226), (0.9822, 0.9773, 0.5885), (-0.9773, 0.5178, 0.5885), (-0.9773, 0.5178, 0.2226), (-0.9773, 0.9822, 0.2226), (-0.9773, 0.9822, 0.5885), (-0.9773, 0.5178, -0.2147), (-0.9773, 0.5178, -0.5806), (-0.9773, 0.9822, -0.5806), (-0.9773, 0.9822, -0.2147), (-0.9773, -0.4822, -0.2147), (-0.9773, -0.4822, -0.5806), (-0.9773, -0.01785, -0.5806), (-0.9773, -0.01785, -0.2147), (-0.9773, -0.4822, 0.5885), (-0.9773, -0.4822, 0.2226), (-0.9773, -0.01785, 0.2226), (-0.9773, -0.01785, 0.5885), (0.5178, 0.9773, -0.2147), (0.5178, 0.9773, -0.5806), (0.9822, 0.9773, -0.5806), (0.9822, 0.9773, -0.2147), (-0.4822, 0.9773, -0.2147), (-0.4822, 0.9773, -0.5806), (-0.01785, 0.9773, -0.5806), (-0.01785, 0.9773, -0.2147), (-0.4822, 0.9773, 0.5885), (-0.4822, 0.9773, 0.2226), (-0.01785, 0.9773, 0.2226), (-0.01785, 0.9773, 0.5885), (0.9773, -0.5178, -0.2147), (0.9773, -0.5178, -0.5806), (0.9773, -0.9822, -0.5806), (0.9773, -0.9822, -0.2147), (0.9773, 0.4822, -0.2147), (0.9773, 0.4822, -0.5806), (0.9773, 0.01785, -0.5806), (0.9773, 0.01785, -0.2147), (0.9773, 0.4822, 0.5885), (0.9773, 0.4822, 0.2226), (0.9773, 0.01785, 0.2226), (0.9773, 0.01785, 0.5885), (-0.5178, -0.9773, -0.2147), (-0.5178, -0.9773, -0.5806), (-0.9822, -0.9773, -0.5806), (-0.9822, -0.9773, -0.2147), (0.4822, -0.9773, -0.2147), (0.4822, -0.9773, -0.5806), (0.01785, -0.9773, -0.5806), (0.01785, -0.9773, -0.2147), (0.4822, -0.9773, 0.5885), (0.4822, -0.9773, 0.2226), (0.01785, -0.9773, 0.2226), (0.01785, -0.9773, 0.5885), (0.4822, -0.9773, 0.1869), (0.4822, -0.9773, -0.179), (0.01785, -0.9773, -0.179), (0.01785, -0.9773, 0.1869), (0.9822, -0.9773, 0.1869), (0.9822, -0.9773, -0.179), (0.5178, -0.9773, -0.179), (0.5178, -0.9773, 0.1869), (0.9822, -0.9773, 0.5885), (0.9822, -0.9773, 0.2226), (0.5178, -0.9773, 0.2226), (0.5178, -0.9773, 0.5885), (0.4822, -0.9773, -0.6163), (0.4822, -0.9773, -0.9822), (0.01785, -0.9773, -0.9822), (0.01785, -0.9773, -0.6163), (0.9822, -0.9773, -0.6163), (0.9822, -0.9773, -0.9822), (0.5178, -0.9773, -0.9822), (0.5178, -0.9773, -0.6163), (0.9822, -0.9773, -0.2147), (0.9822, -0.9773, -0.5806), (0.5178, -0.9773, -0.5806), (0.5178, -0.9773, -0.2147), (-0.5178, -0.9773, -0.6163), (-0.5178, -0.9773, -0.9822), (-0.9822, -0.9773, -0.9822), (-0.9822, -0.9773, -0.6163), (-0.01785, -0.9773, -0.6163), (-0.01785, -0.9773, -0.9822), (-0.4822, -0.9773, -0.9822), (-0.4822, -0.9773, -0.6163), (-0.01785, -0.9773, -0.2147), (-0.01785, -0.9773, -0.5806), (-0.4822, -0.9773, -0.5806), (-0.4822, -0.9773, -0.2147), (0.9773, 0.4822, 0.1869), (0.9773, 0.4822, -0.179), (0.9773, 0.01785, -0.179), (0.9773, 0.01785, 0.1869), (0.9773, 0.9822, 0.1869), (0.9773, 0.9822, -0.179), (0.9773, 0.5178, -0.179), (0.9773, 0.5178, 0.1869), (0.9773, 0.9822, 0.5885), (0.9773, 0.9822, 0.2226), (0.9773, 0.5178, 0.2226), (0.9773, 0.5178, 0.5885), (0.9773, 0.4822, -0.6163), (0.9773, 0.4822, -0.9822), (0.9773, 0.01785, -0.9822), (0.9773, 0.01785, -0.6163), (0.9773, 0.9822, -0.6163), (0.9773, 0.9822, -0.9822), (0.9773, 0.5178, -0.9822), (0.9773, 0.5178, -0.6163), (0.9773, 0.9822, -0.2147), (0.9773, 0.9822, -0.5806), (0.9773, 0.5178, -0.5806), (0.9773, 0.5178, -0.2147), (0.9773, -0.5178, -0.6163), (0.9773, -0.5178, -0.9822), (0.9773, -0.9822, -0.9822), (0.9773, -0.9822, -0.6163), (0.9773, -0.01785, -0.6163), (0.9773, -0.01785, -0.9822), (0.9773, -0.4822, -0.9822), (0.9773, -0.4822, -0.6163), (0.9773, -0.01785, -0.2147), (0.9773, -0.01785, -0.5806), (0.9773, -0.4822, -0.5806), (0.9773, -0.4822, -0.2147), (-0.4822, 0.9773, 0.1869), (-0.4822, 0.9773, -0.179), (-0.01785, 0.9773, -0.179), (-0.01785, 0.9773, 0.1869), (-0.9822, 0.9773, 0.1869), (-0.9822, 0.9773, -0.179), (-0.5178, 0.9773, -0.179), (-0.5178, 0.9773, 0.1869), (-0.9822, 0.9773, 0.5885), (-0.9822, 0.9773, 0.2226), (-0.5178, 0.9773, 0.2226), (-0.5178, 0.9773, 0.5885), (-0.4822, 0.9773, -0.6163), (-0.4822, 0.9773, -0.9822), (-0.01785, 0.9773, -0.9822), (-0.01785, 0.9773, -0.6163), (-0.9822, 0.9773, -0.6163), (-0.9822, 0.9773, -0.9822), (-0.5178, 0.9773, -0.9822), (-0.5178, 0.9773, -0.6163), (-0.9822, 0.9773, -0.2147), (-0.9822, 0.9773, -0.5806), (-0.5178, 0.9773, -0.5806), (-0.5178, 0.9773, -0.2147), (0.5178, 0.9773, -0.6163), (0.5178, 0.9773, -0.9822), (0.9822, 0.9773, -0.9822), (0.9822, 0.9773, -0.6163), (0.01785, 0.9773, -0.6163), (0.01785, 0.9773, -0.9822), (0.4822, 0.9773, -0.9822), (0.4822, 0.9773, -0.6163), (0.01785, 0.9773, -0.2147), (0.01785, 0.9773, -0.5806), (0.4822, 0.9773, -0.5806), (0.4822, 0.9773, -0.2147), (-0.9773, -0.4822, 0.1869), (-0.9773, -0.4822, -0.179), (-0.9773, -0.01785, -0.179), (-0.9773, -0.01785, 0.1869), (-0.9773, -0.9822, -0.179), (-0.9773, -0.9822, 0.1869), (-0.9773, -0.5178, -0.179), (-0.9773, -0.5178, 0.1869), (-0.9773, -0.9822, 0.2226), (-0.9773, -0.9822, 0.5885), (-0.9773, -0.5178, 0.2226), (-0.9773, -0.5178, 0.5885), (-0.9773, -0.4822, -0.6163), (-0.9773, -0.4822, -0.9822), (-0.9773, -0.01785, -0.9822), (-0.9773, -0.01785, -0.6163), (-0.9773, -0.9822, -0.9822), (-0.9773, -0.9822, -0.6163), (-0.9773, -0.5178, -0.9822), (-0.9773, -0.5178, -0.6163), (-0.9773, -0.9822, -0.5806), (-0.9773, -0.9822, -0.2147), (-0.9773, -0.5178, -0.5806), (-0.9773, -0.5178, -0.2147), (-0.9773, 0.5178, -0.6163), (-0.9773, 0.5178, -0.9822), (-0.9773, 0.9822, -0.9822), (-0.9773, 0.9822, -0.6163), (-0.9773, 0.01785, -0.6163), (-0.9773, 0.01785, -0.9822), (-0.9773, 0.4822, -0.9822), (-0.9773, 0.4822, -0.6163), (-0.9773, 0.01785, -0.2147), (-0.9773, 0.01785, -0.5806), (-0.9773, 0.4822, -0.5806), (-0.9773, 0.4822, -0.2147), (-0.9773, 0.5178, 0.1869), (-0.9773, 0.5178, -0.179), (-0.9773, 0.9822, -0.179), (-0.9773, 0.9822, 0.1869), (-0.9773, 0.01785, 0.1869), (-0.9773, 0.01785, -0.179), (-0.9773, 0.4822, -0.179), (-0.9773, 0.4822, 0.1869), (-0.9773, 0.01785, 0.5885), (-0.9773, 0.01785, 0.2226), (-0.9773, 0.4822, 0.2226), (-0.9773, 0.4822, 0.5885), (0.5178, 0.9773, 0.1869), (0.5178, 0.9773, -0.179), (0.9822, 0.9773, -0.179), (0.9822, 0.9773, 0.1869), (0.01785, 0.9773, 0.1869), (0.01785, 0.9773, -0.179), (0.4822, 0.9773, -0.179), (0.4822, 0.9773, 0.1869), (0.01785, 0.9773, 0.5885), (0.01785, 0.9773, 0.2226), (0.4822, 0.9773, 0.2226), (0.4822, 0.9773, 0.5885), (0.9773, -0.5178, 0.1869), (0.9773, -0.5178, -0.179), (0.9773, -0.9822, -0.179), (0.9773, -0.9822, 0.1869), (0.9773, -0.01785, 0.1869), (0.9773, -0.01785, -0.179), (0.9773, -0.4822, -0.179), (0.9773, -0.4822, 0.1869), (0.9773, -0.01785, 0.5885), (0.9773, -0.01785, 0.2226), (0.9773, -0.4822, 0.2226), (0.9773, -0.4822, 0.5885), (-0.5178, -0.9773, 0.1869), (-0.5178, -0.9773, -0.179), (-0.9822, -0.9773, -0.179), (-0.9822, -0.9773, 0.1869), (-0.01785, -0.9773, 0.1869), (-0.01785, -0.9773, -0.179), (-0.4822, -0.9773, -0.179), (-0.4822, -0.9773, 0.1869), (-0.01785, -0.9773, 0.5885), (-0.01785, -0.9773, 0.2226), (-0.4822, -0.9773, 0.2226), (-0.4822, -0.9773, 0.5885)], [], [(1, 0, 3, 2), (5, 4, 7, 6), (9, 8, 11, 10), (13, 12, 15, 14), (17, 16, 19, 18), (21, 20, 23, 22), (25, 24, 27, 26), (29, 28, 31, 30), (33, 32, 35, 34), (37, 36, 39, 38), (41, 40, 43, 42), (45, 44, 47, 46), (49, 48, 51, 50), (53, 52, 55, 54), (57, 56, 59, 58), (61, 60, 63, 62), (65, 64, 67, 66), (69, 68, 71, 70), (73, 72, 75, 74), (77, 76, 79, 78), (81, 80, 83, 82), (85, 84, 87, 86), (89, 88, 91, 90), (93, 92, 95, 94), (97, 96, 99, 98), (101, 100, 103, 102), (105, 104, 107, 106), (109, 108, 111, 110), (113, 112, 115, 114), (117, 116, 119, 118), (121, 120, 123, 122), (125, 124, 127, 126), (129, 128, 131, 130), (133, 132, 135, 134), (137, 136, 139, 138), (141, 140, 143, 142), (145, 144, 147, 146), (149, 148, 151, 150), (153, 152, 155, 154), (157, 156, 159, 158), (161, 160, 163, 162), (165, 164, 167, 166), (169, 168, 171, 170), (173, 172, 175, 174), (176, 177, 179, 178), (180, 181, 183, 182), (185, 184, 187, 186), (188, 189, 191, 190), (192, 193, 195, 194), (197, 196, 199, 198), (201, 200, 203, 202), (205, 204, 207, 206), (209, 208, 211, 210), (213, 212, 215, 214), (217, 216, 219, 218), (221, 220, 223, 222), (225, 224, 227, 226), (229, 228, 231, 230), (233, 232, 235, 234), (237, 236, 239, 238), (241, 240, 243, 242), (245, 244, 247, 246), (249, 248, 251, 250), (253, 252, 255, 254)])
_uv = me_cube_005.uv_layers.new(name='UVMap')
_uv.uv.foreach_set('vector', [0.5278, 0.9397, 0.5736, 0.9397, 0.5736, 0.9978, 0.5278, 0.9978, 0.5278, 0.6897, 0.5736, 0.6897, 0.5736, 0.7478, 0.5278, 0.7478, 0.5278, 0.4397, 0.5736, 0.4397, 0.5736, 0.4978, 0.5278, 0.4978, 0.5278, 0.1897, 0.5736, 0.1897, 0.5736, 0.2478, 0.5278, 0.2478, 0.4274, 0.1897, 0.4732, 0.1897, 0.4732, 0.2478, 0.4274, 0.2478, 0.4274, 0.06473, 0.4732, 0.06473, 0.4732, 0.1228, 0.4274, 0.1228, 0.5278, 0.06473, 0.5736, 0.06473, 0.5736, 0.1228, 0.5278, 0.1228, 0.4274, 0.4397, 0.4732, 0.4397, 0.4732, 0.4978, 0.4274, 0.4978, 0.4274, 0.3147, 0.4732, 0.3147, 0.4732, 0.3728, 0.4274, 0.3728, 0.5278, 0.3147, 0.5736, 0.3147, 0.5736, 0.3728, 0.5278, 0.3728, 0.4274, 0.6897, 0.4732, 0.6897, 0.4732, 0.7478, 0.4274, 0.7478, 0.4274, 0.5647, 0.4732, 0.5647, 0.4732, 0.6228, 0.4274, 0.6228, 0.5278, 0.5647, 0.5736, 0.5647, 0.5736, 0.6228, 0.5278, 0.6228, 0.4274, 0.9397, 0.4732, 0.9397, 0.4732, 0.9978, 0.4274, 0.9978, 0.4274, 0.8147, 0.4732, 0.8147, 0.4732, 0.8728, 0.4274, 0.8728, 0.5278, 0.8147, 0.5736, 0.8147, 0.5736, 0.8728, 0.5278, 0.8728, 0.4776, 0.8147, 0.5234, 0.8147, 0.5234, 0.8728, 0.4776, 0.8728, 0.4776, 0.7522, 0.5234, 0.7522, 0.5234, 0.8103, 0.4776, 0.8103, 0.5278, 0.7522, 0.5736, 0.7522, 0.5736, 0.8103, 0.5278, 0.8103, 0.3772, 0.8147, 0.423, 0.8147, 0.423, 0.8728, 0.3772, 0.8728, 0.3772, 0.7522, 0.423, 0.7522, 0.423, 0.8103, 0.3772, 0.8103, 0.4274, 0.7522, 0.4732, 0.7522, 0.4732, 0.8103, 0.4274, 0.8103, 0.3772, 0.9397, 0.423, 0.9397, 0.423, 0.9978, 0.3772, 0.9978, 0.3772, 0.8772, 0.423, 0.8772, 0.423, 0.9353, 0.3772, 0.9353, 0.4274, 0.8772, 0.4732, 0.8772, 0.4732, 0.9353, 0.4274, 0.9353, 0.4776, 0.5647, 0.5234, 0.5647, 0.5234, 0.6228, 0.4776, 0.6228, 0.4776, 0.5022, 0.5234, 0.5022, 0.5234, 0.5603, 0.4776, 0.5603, 0.5278, 0.5022, 0.5736, 0.5022, 0.5736, 0.5603, 0.5278, 0.5603, 0.3772, 0.5647, 0.423, 0.5647, 0.423, 0.6228, 0.3772, 0.6228, 0.3772, 0.5022, 0.423, 0.5022, 0.423, 0.5603, 0.3772, 0.5603, 0.4274, 0.5022, 0.4732, 0.5022, 0.4732, 0.5603, 0.4274, 0.5603, 0.3772, 0.6897, 0.423, 0.6897, 0.423, 0.7478, 0.3772, 0.7478, 0.3772, 0.6272, 0.423, 0.6272, 0.423, 0.6853, 0.3772, 0.6853, 0.4274, 0.6272, 0.4732, 0.6272, 0.4732, 0.6853, 0.4274, 0.6853, 0.4776, 0.3147, 0.5234, 0.3147, 0.5234, 0.3728, 0.4776, 0.3728, 0.4776, 0.2522, 0.5234, 0.2522, 0.5234, 0.3103, 0.4776, 0.3103, 0.5278, 0.2522, 0.5736, 0.2522, 0.5736, 0.3103, 0.5278, 0.3103, 0.3772, 0.3147, 0.423, 0.3147, 0.423, 0.3728, 0.3772, 0.3728, 0.3772, 0.2522, 0.423, 0.2522, 0.423, 0.3103, 0.3772, 0.3103, 0.4274, 0.2522, 0.4732, 0.2522, 0.4732, 0.3103, 0.4274, 0.3103, 0.3772, 0.4397, 0.423, 0.4397, 0.423, 0.4978, 0.3772, 0.4978, 0.3772, 0.3772, 0.423, 0.3772, 0.423, 0.4353, 0.3772, 0.4353, 0.4274, 0.3772, 0.4732, 0.3772, 0.4732, 0.4353, 0.4274, 0.4353, 0.4776, 0.06473, 0.5234, 0.06473, 0.5234, 0.1228, 0.4776, 0.1228, 0.4776, 0.002231, 0.5234, 0.002231, 0.5234, 0.06027, 0.4776, 0.06027, 0.5278, 0.002231, 0.5736, 0.002231, 0.5736, 0.06027, 0.5278, 0.06027, 0.3772, 0.06473, 0.423, 0.06473, 0.423, 0.1228, 0.3772, 0.1228, 0.3772, 0.002231, 0.423, 0.002231, 0.423, 0.06027, 0.3772, 0.06027, 0.4274, 0.002231, 0.4732, 0.002231, 0.4732, 0.06027, 0.4274, 0.06027, 0.3772, 0.1897, 0.423, 0.1897, 0.423, 0.2478, 0.3772, 0.2478, 0.3772, 0.1272, 0.423, 0.1272, 0.423, 0.1853, 0.3772, 0.1853, 0.4274, 0.1272, 0.4732, 0.1272, 0.4732, 0.1853, 0.4274, 0.1853, 0.4776, 0.1897, 0.5234, 0.1897, 0.5234, 0.2478, 0.4776, 0.2478, 0.4776, 0.1272, 0.5234, 0.1272, 0.5234, 0.1853, 0.4776, 0.1853, 0.5278, 0.1272, 0.5736, 0.1272, 0.5736, 0.1853, 0.5278, 0.1853, 0.4776, 0.4397, 0.5234, 0.4397, 0.5234, 0.4978, 0.4776, 0.4978, 0.4776, 0.3772, 0.5234, 0.3772, 0.5234, 0.4353, 0.4776, 0.4353, 0.5278, 0.3772, 0.5736, 0.3772, 0.5736, 0.4353, 0.5278, 0.4353, 0.4776, 0.6897, 0.5234, 0.6897, 0.5234, 0.7478, 0.4776, 0.7478, 0.4776, 0.6272, 0.5234, 0.6272, 0.5234, 0.6853, 0.4776, 0.6853, 0.5278, 0.6272, 0.5736, 0.6272, 0.5736, 0.6853, 0.5278, 0.6853, 0.4776, 0.9397, 0.5234, 0.9397, 0.5234, 0.9978, 0.4776, 0.9978, 0.4776, 0.8772, 0.5234, 0.8772, 0.5234, 0.9353, 0.4776, 0.9353, 0.5278, 0.8772, 0.5736, 0.8772, 0.5736, 0.9353, 0.5278, 0.9353])
me_cube_005.materials.append(mat_material_002)
me_cube_005.update()

# ---- objects
ob_cube = bpy.data.objects.new('Cube', me_cube_004)
ob_cube_001 = bpy.data.objects.new('Cube.001', me_cube_005)
ob_camera = bpy.data.objects.new('Camera', cam_camera_001)
ob_trilamp_back = bpy.data.objects.new('TriLamp-Back', light_trilamp_back)
ob_trilamp_fill = bpy.data.objects.new('TriLamp-Fill', light_trilamp_fill)
ob_trilamp_key = bpy.data.objects.new('TriLamp-Key', light_trilamp_key)

# ---- transforms, parenting, visibility, modifiers, constraints
ob_cube.location = (0.0, 0.0, 0.0)
ob_cube.scale = (2.002, 2.002, 2.323)
ob_cube_001.location = (0.0, 0.0, 0.0)
ob_cube_001.scale = (2.002, 2.002, 2.323)
ob_camera.location = (14.67, 9.143, 4.653)
ob_camera.rotation_euler = (1.278, -1.257e-06, 2.129)
ob_trilamp_back.location = (-1.67, -4.639, 5.0)
_c = ob_trilamp_back.constraints.new('TRACK_TO'); _c.name = 'Track To'
_c.target = ob_cube
ob_trilamp_fill.location = (2.45, 4.278, 5.0)
_c = ob_trilamp_fill.constraints.new('TRACK_TO'); _c.name = 'Track To'
_c.target = ob_cube
ob_trilamp_key.location = (4.843, -0.924, 5.0)
_c = ob_trilamp_key.constraints.new('TRACK_TO'); _c.name = 'Track To'
_c.target = ob_cube

# ---- collection membership
col_collection.objects.link(ob_cube)
col_collection.objects.link(ob_cube_001)
col_collection.objects.link(ob_camera)
col_collection.objects.link(ob_trilamp_back)
col_collection.objects.link(ob_trilamp_fill)
col_collection.objects.link(ob_trilamp_key)

# ---- scene / render settings (as saved in the file)
scene.camera = ob_camera
scene.frame_start = 1; scene.frame_end = 250; scene.frame_set(1)
scene.render.engine = 'CYCLES'
scene.cycles.samples = 300
scene.cycles.sampling_pattern = 'TABULATED_SOBOL'
scene.view_settings.view_transform = 'Filmic'
bpy.context.view_layer.update()
